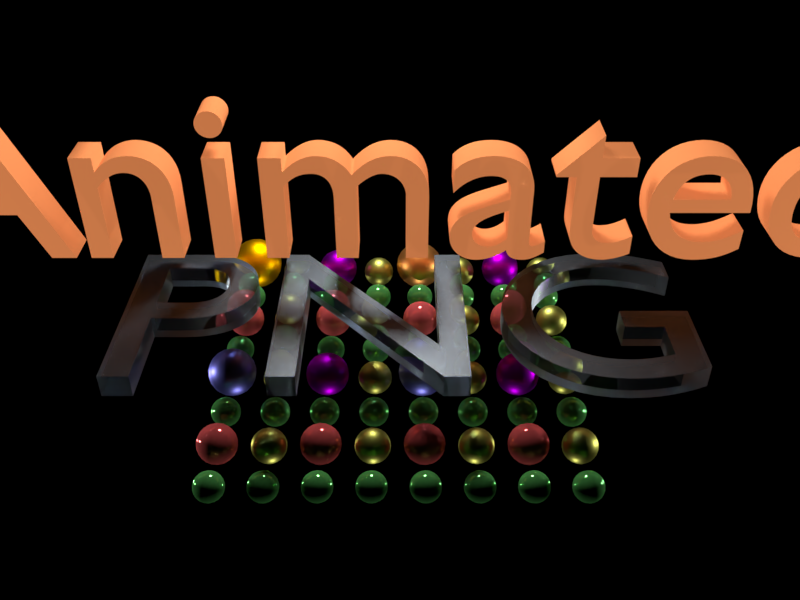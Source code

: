 # Source: png.blend  (saved by Blender 2.79.0; exported with 4.5.12 LTS)
import bpy
from mathutils import Matrix  # noqa: F401  (used for matrix-valued properties, if any)

bpy.ops.wm.read_factory_settings(use_empty=True)
scene = bpy.context.scene
scene.name = 'Scene'

# ---- collections
col_collection_1 = bpy.data.collections.new('Collection 1'); scene.collection.children.link(col_collection_1)

# ---- materials (node trees are filled in below, after node groups)
mat_animated = bpy.data.materials.new('animated')
mat_animated.alpha_threshold = 0.0
mat_animated.preview_render_type = 'CUBE'
mat_animated.diffuse_color = (1.0, 0.3199, 0.1104, 1.0)
mat_animated.roughness = 0.5
mat_pngword = bpy.data.materials.new('PNGWord')
mat_pngword.alpha_threshold = 0.0
mat_pngword.preview_render_type = 'SHADERBALL'
mat_pngword.diffuse_color = (0.5, 0.55, 0.6, 1.0)
mat_pngword.roughness = 0.5
mat_grrgreen = bpy.data.materials.new('grrGreen')
mat_grrgreen.alpha_threshold = 0.0
mat_grrgreen.diffuse_color = (0.1, 0.4, 0.1, 1.0)
mat_grrgreen.roughness = 0.5
mat_grrred = bpy.data.materials.new('grrRed')
mat_grrred.alpha_threshold = 0.0
mat_grrred.diffuse_color = (0.65, 0.1, 0.1, 1.0)
mat_grrred.roughness = 0.5
mat_grrblue = bpy.data.materials.new('grrBlue')
mat_grrblue.alpha_threshold = 0.0
mat_grrblue.diffuse_color = (0.2, 0.2, 0.7, 1.0)
mat_grrblue.roughness = 0.5
mat_grryellow = bpy.data.materials.new('grrYellow')
mat_grryellow.alpha_threshold = 0.0
mat_grryellow.diffuse_color = (0.5, 0.5, 0.1, 1.0)
mat_grryellow.roughness = 0.5
mat_grrpurple = bpy.data.materials.new('grrPurple')
mat_grrpurple.alpha_threshold = 0.0
mat_grrpurple.diffuse_color = (0.4, 0.0, 0.6, 1.0)
mat_grrpurple.roughness = 0.5
mat_grrcopper = bpy.data.materials.new('grrCopper')
mat_grrcopper.alpha_threshold = 0.0
mat_grrcopper.diffuse_color = (0.95, 0.4, 0.1, 1.0)
mat_grrcopper.roughness = 0.5
mat_grrgold = bpy.data.materials.new('grrGold')
mat_grrgold.alpha_threshold = 0.0
mat_grrgold.diffuse_color = (1.0, 0.5, 0.0, 1.0)
mat_grrgold.roughness = 0.5

# ---- material node trees
mat_animated.use_nodes = True; mat_animated.node_tree.nodes.clear()
_N = mat_animated.node_tree.nodes; _L = mat_animated.node_tree.links
n0 = _N.new('ShaderNodeEmission'); n0.name = 'Emission'; n0.location = (-265, 312)
n1 = _N.new('ShaderNodeMixShader'); n1.name = 'Mix Shader'; n1.location = (79, 321)
n2 = _N.new('ShaderNodeBsdfDiffuse'); n2.name = 'Diffuse BSDF'; n2.location = (-207, 174)
n3 = _N.new('ShaderNodeRGB'); n3.name = 'RGB'; n3.location = (-509, 315)
n3.outputs[0].default_value = (1.0, 0.3199, 0.1104, 1.0)
n4 = _N.new('ShaderNodeOutputMaterial'); n4.name = 'Material Output'; n4.location = (605, 339)
n5 = _N.new('ShaderNodeBsdfTransparent'); n5.name = 'Transparent BSDF'; n5.location = (86, 164)
n6 = _N.new('ShaderNodeMixShader'); n6.name = 'Mix Shader.001'; n6.location = (406, 265)
n6.inputs[0].default_value = 1.0
_L.new(n0.outputs[0], n1.inputs[1])
_L.new(n3.outputs[0], n0.inputs[0])
_L.new(n3.outputs[0], n2.inputs[0])
_L.new(n2.outputs[0], n1.inputs[2])
_L.new(n5.outputs[0], n6.inputs[2])
_L.new(n1.outputs[0], n4.inputs[0])
n4.is_active_output = True
mat_pngword.use_nodes = True; mat_pngword.node_tree.nodes.clear()
_N = mat_pngword.node_tree.nodes; _L = mat_pngword.node_tree.links
n0 = _N.new('ShaderNodeRGB'); n0.name = 'RGB'; n0.location = (-543, 318)
n0.outputs[0].default_value = (0.5, 0.55, 0.6, 0.5)
n1 = _N.new('ShaderNodeOutputMaterial'); n1.name = 'Material Output'; n1.location = (350, 300)
n2 = _N.new('ShaderNodeBsdfRefraction'); n2.name = 'Refraction BSDF'; n2.location = (-309, 371)
n2.distribution = 'GGX'
n2.inputs[2].default_value = 2.0
n3 = _N.new('ShaderNodeLayerWeight'); n3.name = 'Layer Weight'; n3.location = (-54, 488)
n4 = _N.new('ShaderNodeBsdfAnisotropic'); n4.name = 'Glossy BSDF'; n4.location = (-269, 172)
n4.distribution = 'GGX'
n4.inputs[1].default_value = 0.4472
n5 = _N.new('ShaderNodeMixShader'); n5.name = 'Mix Shader'; n5.location = (130, 302)
n6 = _N.new('ShaderNodeFresnel'); n6.name = 'Fresnel'; n6.location = (-295, 507)
n6.inputs[0].default_value = 2.0
_L.new(n0.outputs[0], n2.inputs[0])
_L.new(n5.outputs[0], n1.inputs[0])
_L.new(n0.outputs[0], n4.inputs[0])
_L.new(n4.outputs[0], n5.inputs[2])
_L.new(n2.outputs[0], n5.inputs[1])
_L.new(n6.outputs[0], n5.inputs[0])
n1.is_active_output = True
mat_grrgreen.use_nodes = True; mat_grrgreen.node_tree.nodes.clear()
_N = mat_grrgreen.node_tree.nodes; _L = mat_grrgreen.node_tree.links
n0 = _N.new('ShaderNodeOutputMaterial'); n0.name = 'Material Output'; n0.location = (388, 300)
n1 = _N.new('ShaderNodeMixShader'); n1.name = 'Mix Shader'; n1.location = (190, 345)
n2 = _N.new('ShaderNodeBsdfAnisotropic'); n2.name = 'Glossy BSDF'; n2.location = (-142, 391)
n2.distribution = 'GGX'
n2.inputs[1].default_value = 0.0
n3 = _N.new('ShaderNodeRGB'); n3.name = 'RGB'; n3.location = (-466, 382)
n3.outputs[0].default_value = (0.1, 0.4, 0.1, 1.0)
n4 = _N.new('ShaderNodeBsdfDiffuse'); n4.name = 'Diffuse BSDF'; n4.location = (-135, 227)
_L.new(n2.outputs[0], n1.inputs[1])
_L.new(n1.outputs[0], n0.inputs[0])
_L.new(n3.outputs[0], n2.inputs[0])
_L.new(n3.outputs[0], n4.inputs[0])
_L.new(n4.outputs[0], n1.inputs[2])
n0.is_active_output = True
mat_grrred.use_nodes = True; mat_grrred.node_tree.nodes.clear()
_N = mat_grrred.node_tree.nodes; _L = mat_grrred.node_tree.links
n0 = _N.new('ShaderNodeOutputMaterial'); n0.name = 'Material Output'; n0.location = (377, 300)
n1 = _N.new('ShaderNodeRGB'); n1.name = 'RGB'; n1.location = (-382, 363)
n1.outputs[0].default_value = (0.65, 0.1, 0.1, 1.0)
n2 = _N.new('ShaderNodeBsdfAnisotropic'); n2.name = 'Glossy BSDF'; n2.location = (-73, 299)
n2.distribution = 'GGX'
n2.inputs[1].default_value = 0.0
n3 = _N.new('ShaderNodeBsdfDiffuse'); n3.name = 'Diffuse BSDF'; n3.location = (-65, 428)
n4 = _N.new('ShaderNodeMixShader'); n4.name = 'Mix Shader'; n4.location = (157, 309)
n4.inputs[0].default_value = 0.35
_L.new(n2.outputs[0], n4.inputs[2])
_L.new(n1.outputs[0], n2.inputs[0])
_L.new(n1.outputs[0], n3.inputs[0])
_L.new(n4.outputs[0], n0.inputs[0])
_L.new(n3.outputs[0], n4.inputs[1])
n0.is_active_output = True
mat_grrblue.use_nodes = True; mat_grrblue.node_tree.nodes.clear()
_N = mat_grrblue.node_tree.nodes; _L = mat_grrblue.node_tree.links
n0 = _N.new('ShaderNodeOutputMaterial'); n0.name = 'Material Output'; n0.location = (300, 300)
n1 = _N.new('ShaderNodeBsdfAnisotropic'); n1.name = 'Glossy BSDF'; n1.location = (-226, 362)
n1.distribution = 'GGX'
n1.inputs[0].default_value = (0.2, 0.2, 0.7, 1.0)
n1.inputs[1].default_value = 0.4472
_L.new(n1.outputs[0], n0.inputs[0])
n0.is_active_output = True
mat_grryellow.use_nodes = True; mat_grryellow.node_tree.nodes.clear()
_N = mat_grryellow.node_tree.nodes; _L = mat_grryellow.node_tree.links
n0 = _N.new('ShaderNodeOutputMaterial'); n0.name = 'Material Output'; n0.location = (406, 345)
n1 = _N.new('ShaderNodeMixShader'); n1.name = 'Mix Shader'; n1.location = (186, 365)
n1.inputs[0].default_value = 0.1
n2 = _N.new('ShaderNodeBsdfAnisotropic'); n2.name = 'Glossy BSDF'; n2.location = (-124, 258)
n2.distribution = 'GGX'
n2.inputs[1].default_value = 0.4472
n3 = _N.new('ShaderNodeBsdfDiffuse'); n3.name = 'Diffuse BSDF'; n3.location = (-98, 414)
n4 = _N.new('ShaderNodeRGB'); n4.name = 'RGB'; n4.location = (-431, 361)
n4.outputs[0].default_value = (0.5, 0.5, 0.1, 1.0)
_L.new(n4.outputs[0], n2.inputs[0])
_L.new(n4.outputs[0], n3.inputs[0])
_L.new(n3.outputs[0], n1.inputs[1])
_L.new(n2.outputs[0], n0.inputs[0])
n0.is_active_output = True
mat_grrpurple.use_nodes = True; mat_grrpurple.node_tree.nodes.clear()
_N = mat_grrpurple.node_tree.nodes; _L = mat_grrpurple.node_tree.links
n0 = _N.new('ShaderNodeOutputMaterial'); n0.name = 'Material Output'; n0.location = (300, 300)
n1 = _N.new('ShaderNodeBsdfAnisotropic'); n1.name = 'Glossy BSDF'; n1.location = (10, 300)
n1.distribution = 'GGX'
n1.inputs[0].default_value = (0.4, 0.0, 0.6, 1.0)
n1.inputs[1].default_value = 0.4472
_L.new(n1.outputs[0], n0.inputs[0])
n0.is_active_output = True
mat_grrcopper.use_nodes = True; mat_grrcopper.node_tree.nodes.clear()
_N = mat_grrcopper.node_tree.nodes; _L = mat_grrcopper.node_tree.links
n0 = _N.new('ShaderNodeOutputMaterial'); n0.name = 'Material Output'; n0.location = (460, 300)
n1 = _N.new('ShaderNodeBsdfAnisotropic'); n1.name = 'Glossy BSDF'; n1.location = (-45, 253)
n1.distribution = 'GGX'
n1.inputs[0].default_value = (0.95, 0.4, 0.1, 1.0)
n1.inputs[1].default_value = 0.4472
_L.new(n1.outputs[0], n0.inputs[0])
n0.is_active_output = True
mat_grrgold.use_nodes = True; mat_grrgold.node_tree.nodes.clear()
_N = mat_grrgold.node_tree.nodes; _L = mat_grrgold.node_tree.links
n0 = _N.new('ShaderNodeOutputMaterial'); n0.name = 'Material Output'; n0.location = (300, 300)
n1 = _N.new('ShaderNodeBsdfAnisotropic'); n1.name = 'Glossy BSDF'; n1.location = (10, 300)
n1.distribution = 'GGX'
n1.inputs[0].default_value = (1.0, 0.5, 0.0, 1.0)
n1.inputs[1].default_value = 0.4472
_L.new(n1.outputs[0], n0.inputs[0])
n0.is_active_output = True

# ---- world
world_world = bpy.data.worlds.new('World'); scene.world = world_world
world_world.use_nodes = True; world_world.node_tree.nodes.clear()
_N = world_world.node_tree.nodes; _L = world_world.node_tree.links
n0 = _N.new('ShaderNodeOutputWorld'); n0.name = 'World Output'; n0.location = (300, 300)
n1 = _N.new('ShaderNodeBackground'); n1.name = 'Background'; n1.location = (110, 300)
n1.inputs[1].default_value = 0.0
_L.new(n1.outputs[0], n0.inputs[0])
n0.is_active_output = True
world_world.color = (0.05088, 0.05088, 0.05088)
world_world.use_sun_shadow = False
world_world.sun_shadow_jitter_overblur = 0.0
world_world.cycles.sampling_method = 'MANUAL'

# ---- cameras
cam_camera = bpy.data.cameras.new('Camera')
cam_camera.clip_end = 100.0
cam_camera.lens = 35.0
cam_camera.sensor_width = 32.0
cam_camera.sensor_height = 18.0
cam_camera.ortho_scale = 7.314
cam_camera.dof.focus_distance = 0.0

# ---- lights
light_point_005 = bpy.data.lights.new('Point.005', 'POINT')
light_point_005.transmission_factor = 0.0
light_point_005.energy = 1e+04
light_point_005.shadow_buffer_clip_start = 0.5
light_point_005.shadow_soft_size = 0.1
light_point_005.shadow_maximum_resolution = 0.006
light_point_005.use_absolute_resolution = True
light_point_004 = bpy.data.lights.new('Point.004', 'POINT')
light_point_004.transmission_factor = 0.0
light_point_004.energy = 1e+04
light_point_004.shadow_buffer_clip_start = 0.5
light_point_004.shadow_soft_size = 1.0
light_point_004.shadow_maximum_resolution = 0.006
light_point_004.use_absolute_resolution = True
light_point_003 = bpy.data.lights.new('Point.003', 'POINT')
light_point_003.transmission_factor = 0.0
light_point_003.energy = 1e+04
light_point_003.shadow_buffer_clip_start = 0.5
light_point_003.shadow_soft_size = 1.0
light_point_003.shadow_maximum_resolution = 0.006
light_point_003.use_absolute_resolution = True
light_point_002 = bpy.data.lights.new('Point.002', 'POINT')
light_point_002.transmission_factor = 0.0
light_point_002.energy = 1e+04
light_point_002.shadow_buffer_clip_start = 0.5
light_point_002.shadow_soft_size = 1.0
light_point_002.shadow_maximum_resolution = 0.006
light_point_002.use_absolute_resolution = True
light_point_001 = bpy.data.lights.new('Point.001', 'POINT')
light_point_001.transmission_factor = 0.0
light_point_001.energy = 1e+04
light_point_001.shadow_buffer_clip_start = 0.5
light_point_001.shadow_soft_size = 1.0
light_point_001.shadow_maximum_resolution = 0.006
light_point_001.use_absolute_resolution = True
light_point = bpy.data.lights.new('Point', 'POINT')
light_point.transmission_factor = 0.0
light_point.energy = 3e+04
light_point.shadow_buffer_clip_start = 0.5
light_point.shadow_soft_size = 3.0
light_point.shadow_maximum_resolution = 0.006
light_point.use_absolute_resolution = True

# ---- meshes
me_icosphere_007 = bpy.data.meshes.new('Icosphere.007')
me_icosphere_007.from_pydata([(1.104e-08, -1.707e-08, -0.6), (0.4342, -0.3154, -0.2683), (-0.1658, -0.5104, -0.2683), (-0.5367, -1.707e-08, -0.2683), (-0.1658, 0.5104, -0.2683), (0.4342, 0.3154, -0.2683), (0.1658, -0.5104, 0.2683), (-0.4342, -0.3154, 0.2683), (-0.4342, 0.3154, 0.2683), (0.1658, 0.5104, 0.2683), (0.5367, -1.707e-08, 0.2683), (1.104e-08, -1.707e-08, 0.6), (-0.1397, -0.4299, -0.3945), (-0.09747, -0.3, -0.5104), (-0.04656, -0.1433, -0.5808), (0.1219, -0.08857, -0.5808), (0.2552, -0.1854, -0.5104), (0.3657, -0.2657, -0.3945), (0.3192, -0.409, -0.3014), (0.1577, -0.4854, -0.3154), (-0.01778, -0.5185, -0.3014), (0.4876, 0.1771, -0.3014), (0.5104, -1.707e-08, -0.3154), (0.4876, -0.1771, -0.3014), (0.1219, 0.08857, -0.5808), (0.2552, 0.1854, -0.5104), (0.3657, 0.2657, -0.3945), (-0.4521, -1.707e-08, -0.3945), (-0.3154, -1.707e-08, -0.5104), (-0.1507, -1.707e-08, -0.5808), (-0.2904, -0.4299, -0.3014), (-0.4129, -0.3, -0.3154), (-0.4986, -0.1433, -0.3014), (-0.1397, 0.4299, -0.3945), (-0.09747, 0.3, -0.5104), (-0.04656, 0.1433, -0.5808), (-0.4986, 0.1433, -0.3014), (-0.4129, 0.3, -0.3154), (-0.2904, 0.4299, -0.3014), (-0.01778, 0.5185, -0.3014), (0.1577, 0.4854, -0.3154), (0.3192, 0.409, -0.3014), (0.574, -0.08857, 0.1507), (0.5706, -0.1854, -4.035e-09), (0.5164, -0.2657, -0.1507), (0.5164, 0.2657, -0.1507), (0.5706, 0.1854, 1.699e-08), (0.574, 0.08857, 0.1507), (0.09313, -0.5733, 0.1507), (1.104e-08, -0.6, -4.035e-09), (-0.09313, -0.5733, -0.1507), (0.4123, -0.409, -0.1507), (0.3527, -0.4854, 1.699e-08), (0.2616, -0.5185, 0.1507), (-0.5164, -0.2657, 0.1507), (-0.5706, -0.1854, -4.035e-09), (-0.574, -0.08857, -0.1507), (-0.2616, -0.5185, -0.1507), (-0.3527, -0.4854, 1.699e-08), (-0.4123, -0.409, 0.1507), (-0.4123, 0.409, 0.1507), (-0.3527, 0.4854, -4.035e-09), (-0.2616, 0.5185, -0.1507), (-0.574, 0.08857, -0.1507), (-0.5706, 0.1854, 1.699e-08), (-0.5164, 0.2657, 0.1507), (0.2616, 0.5185, 0.1507), (0.3527, 0.4854, -4.035e-09), (0.4123, 0.409, -0.1507), (-0.09313, 0.5733, -0.1507), (1.104e-08, 0.6, 1.699e-08), (0.09313, 0.5733, 0.1507), (0.4986, -0.1433, 0.3014), (0.4129, -0.3, 0.3154), (0.2904, -0.4299, 0.3014), (0.01778, -0.5185, 0.3014), (-0.1577, -0.4854, 0.3154), (-0.3192, -0.409, 0.3014), (-0.4876, -0.1771, 0.3014), (-0.5104, -1.707e-08, 0.3154), (-0.4876, 0.1771, 0.3014), (-0.3192, 0.409, 0.3014), (-0.1577, 0.4854, 0.3154), (0.01778, 0.5185, 0.3014), (0.2904, 0.4299, 0.3014), (0.4129, 0.3, 0.3154), (0.4986, 0.1433, 0.3014), (0.04656, -0.1433, 0.5808), (0.09747, -0.3, 0.5104), (0.1397, -0.4299, 0.3945), (0.4521, -1.707e-08, 0.3945), (0.3154, -1.707e-08, 0.5104), (0.1507, -1.707e-08, 0.5808), (-0.1219, -0.08857, 0.5808), (-0.2552, -0.1854, 0.5104), (-0.3657, -0.2657, 0.3945), (-0.1219, 0.08857, 0.5808), (-0.2552, 0.1854, 0.5104), (-0.3657, 0.2657, 0.3945), (0.04656, 0.1433, 0.5808), (0.09747, 0.3, 0.5104), (0.1397, 0.4299, 0.3945), (0.2171, 0.1577, 0.5367), (0.3829, 0.1577, 0.4342), (0.2683, 0.3154, 0.4342), (-0.08292, 0.2552, 0.5367), (-0.03167, 0.4129, 0.4342), (-0.2171, 0.3527, 0.4342), (-0.2683, -1.707e-08, 0.5367), (-0.4025, 0.09747, 0.4342), (-0.4025, -0.09747, 0.4342), (-0.08292, -0.2552, 0.5367), (-0.2171, -0.3527, 0.4342), (-0.03167, -0.4129, 0.4342), (0.2171, -0.1577, 0.5367), (0.2683, -0.3154, 0.4342), (0.3829, -0.1577, 0.4342), (0.5171, 0.2552, 0.1658), (0.4854, 0.3527, 6.476e-09), (0.4025, 0.4129, 0.1658), (-0.08292, 0.5706, 0.1658), (-0.1854, 0.5706, -2.887e-07), (-0.2683, 0.5104, 0.1658), (-0.5683, 0.09747, 0.1658), (-0.6, -2.335e-07, 3.804e-07), (-0.5683, -0.09747, 0.1658), (-0.2683, -0.5104, 0.1658), (-0.1854, -0.5706, -4.658e-07), (-0.08292, -0.5706, 0.1658), (0.4025, -0.4129, 0.1658), (0.4854, -0.3527, -1.135e-06), (0.5171, -0.2552, 0.1658), (0.1854, 0.5706, 6.476e-09), (0.2683, 0.5104, -0.1658), (0.08292, 0.5706, -0.1658), (-0.4854, 0.3527, 6.476e-09), (-0.4025, 0.4129, -0.1658), (-0.5171, 0.2552, -0.1658), (-0.4854, -0.3527, 6.476e-09), (-0.5171, -0.2552, -0.1658), (-0.4025, -0.4129, -0.1658), (0.1854, -0.5706, 6.476e-09), (0.08292, -0.5706, -0.1658), (0.2683, -0.5104, -0.1658), (0.6, -1.707e-08, 6.476e-09), (0.5683, -0.09747, -0.1658), (0.5683, 0.09747, -0.1658), (0.2171, 0.3527, -0.4342), (0.08292, 0.2552, -0.5367), (0.03167, 0.4129, -0.4342), (-0.2683, 0.3154, -0.4342), (-0.2171, 0.1577, -0.5367), (-0.3829, 0.1577, -0.4342), (-0.3829, -0.1577, -0.4342), (-0.2171, -0.1577, -0.5367), (-0.2683, -0.3154, -0.4342), (0.4025, 0.09747, -0.4342), (0.4025, -0.09747, -0.4342), (0.2683, -4.598e-07, -0.5367), (0.03167, -0.4129, -0.4342), (0.08292, -0.2552, -0.5367), (0.2171, -0.3527, -0.4342)], [], [(0, 15, 14), (1, 17, 23), (0, 14, 29), (0, 29, 35), (0, 35, 24), (1, 23, 44), (2, 20, 50), (3, 32, 56), (4, 38, 62), (5, 41, 68), (1, 44, 51), (2, 50, 57), (3, 56, 63), (4, 62, 69), (5, 68, 45), (6, 74, 89), (7, 77, 95), (8, 80, 98), (9, 83, 101), (10, 86, 90), (92, 99, 11), (91, 102, 92), (90, 103, 91), (92, 102, 99), (102, 100, 99), (91, 103, 102), (103, 104, 102), (102, 104, 100), (104, 101, 100), (90, 86, 103), (86, 85, 103), (103, 85, 104), (85, 84, 104), (104, 84, 101), (84, 9, 101), (99, 96, 11), (100, 105, 99), (101, 106, 100), (99, 105, 96), (105, 97, 96), (100, 106, 105), (106, 107, 105), (105, 107, 97), (107, 98, 97), (101, 83, 106), (83, 82, 106), (106, 82, 107), (82, 81, 107), (107, 81, 98), (81, 8, 98), (96, 93, 11), (97, 108, 96), (98, 109, 97), (96, 108, 93), (108, 94, 93), (97, 109, 108), (109, 110, 108), (108, 110, 94), (110, 95, 94), (98, 80, 109), (80, 79, 109), (109, 79, 110), (79, 78, 110), (110, 78, 95), (78, 7, 95), (93, 87, 11), (94, 111, 93), (95, 112, 94), (93, 111, 87), (111, 88, 87), (94, 112, 111), (112, 113, 111), (111, 113, 88), (113, 89, 88), (95, 77, 112), (77, 76, 112), (112, 76, 113), (76, 75, 113), (113, 75, 89), (75, 6, 89), (87, 92, 11), (88, 114, 87), (89, 115, 88), (87, 114, 92), (114, 91, 92), (88, 115, 114), (115, 116, 114), (114, 116, 91), (116, 90, 91), (89, 74, 115), (74, 73, 115), (115, 73, 116), (73, 72, 116), (116, 72, 90), (72, 10, 90), (47, 86, 10), (46, 117, 47), (45, 118, 46), (47, 117, 86), (117, 85, 86), (46, 118, 117), (118, 119, 117), (117, 119, 85), (119, 84, 85), (45, 68, 118), (68, 67, 118), (118, 67, 119), (67, 66, 119), (119, 66, 84), (66, 9, 84), (71, 83, 9), (70, 120, 71), (69, 121, 70), (71, 120, 83), (120, 82, 83), (70, 121, 120), (121, 122, 120), (120, 122, 82), (122, 81, 82), (69, 62, 121), (62, 61, 121), (121, 61, 122), (61, 60, 122), (122, 60, 81), (60, 8, 81), (65, 80, 8), (64, 123, 65), (63, 124, 64), (65, 123, 80), (123, 79, 80), (64, 124, 123), (124, 125, 123), (123, 125, 79), (125, 78, 79), (63, 56, 124), (56, 55, 124), (124, 55, 125), (55, 54, 125), (125, 54, 78), (54, 7, 78), (59, 77, 7), (58, 126, 59), (57, 127, 58), (59, 126, 77), (126, 76, 77), (58, 127, 126), (127, 128, 126), (126, 128, 76), (128, 75, 76), (57, 50, 127), (50, 49, 127), (127, 49, 128), (49, 48, 128), (128, 48, 75), (48, 6, 75), (53, 74, 6), (52, 129, 53), (51, 130, 52), (53, 129, 74), (129, 73, 74), (52, 130, 129), (130, 131, 129), (129, 131, 73), (131, 72, 73), (51, 44, 130), (44, 43, 130), (130, 43, 131), (43, 42, 131), (131, 42, 72), (42, 10, 72), (66, 71, 9), (67, 132, 66), (68, 133, 67), (66, 132, 71), (132, 70, 71), (67, 133, 132), (133, 134, 132), (132, 134, 70), (134, 69, 70), (68, 41, 133), (41, 40, 133), (133, 40, 134), (40, 39, 134), (134, 39, 69), (39, 4, 69), (60, 65, 8), (61, 135, 60), (62, 136, 61), (60, 135, 65), (135, 64, 65), (61, 136, 135), (136, 137, 135), (135, 137, 64), (137, 63, 64), (62, 38, 136), (38, 37, 136), (136, 37, 137), (37, 36, 137), (137, 36, 63), (36, 3, 63), (54, 59, 7), (55, 138, 54), (56, 139, 55), (54, 138, 59), (138, 58, 59), (55, 139, 138), (139, 140, 138), (138, 140, 58), (140, 57, 58), (56, 32, 139), (32, 31, 139), (139, 31, 140), (31, 30, 140), (140, 30, 57), (30, 2, 57), (48, 53, 6), (49, 141, 48), (50, 142, 49), (48, 141, 53), (141, 52, 53), (49, 142, 141), (142, 143, 141), (141, 143, 52), (143, 51, 52), (50, 20, 142), (20, 19, 142), (142, 19, 143), (19, 18, 143), (143, 18, 51), (18, 1, 51), (42, 47, 10), (43, 144, 42), (44, 145, 43), (42, 144, 47), (144, 46, 47), (43, 145, 144), (145, 146, 144), (144, 146, 46), (146, 45, 46), (44, 23, 145), (23, 22, 145), (145, 22, 146), (22, 21, 146), (146, 21, 45), (21, 5, 45), (26, 41, 5), (25, 147, 26), (24, 148, 25), (26, 147, 41), (147, 40, 41), (25, 148, 147), (148, 149, 147), (147, 149, 40), (149, 39, 40), (24, 35, 148), (35, 34, 148), (148, 34, 149), (34, 33, 149), (149, 33, 39), (33, 4, 39), (33, 38, 4), (34, 150, 33), (35, 151, 34), (33, 150, 38), (150, 37, 38), (34, 151, 150), (151, 152, 150), (150, 152, 37), (152, 36, 37), (35, 29, 151), (29, 28, 151), (151, 28, 152), (28, 27, 152), (152, 27, 36), (27, 3, 36), (27, 32, 3), (28, 153, 27), (29, 154, 28), (27, 153, 32), (153, 31, 32), (28, 154, 153), (154, 155, 153), (153, 155, 31), (155, 30, 31), (29, 14, 154), (14, 13, 154), (154, 13, 155), (13, 12, 155), (155, 12, 30), (12, 2, 30), (21, 26, 5), (22, 156, 21), (23, 157, 22), (21, 156, 26), (156, 25, 26), (22, 157, 156), (157, 158, 156), (156, 158, 25), (158, 24, 25), (23, 17, 157), (17, 16, 157), (157, 16, 158), (16, 15, 158), (158, 15, 24), (15, 0, 24), (12, 20, 2), (13, 159, 12), (14, 160, 13), (12, 159, 20), (159, 19, 20), (13, 160, 159), (160, 161, 159), (159, 161, 19), (161, 18, 19), (14, 15, 160), (15, 16, 160), (160, 16, 161), (16, 17, 161), (161, 17, 18), (17, 1, 18)])
me_icosphere_007.polygons.foreach_set('use_smooth', [True] * 320)
me_icosphere_007.materials.append(mat_grrgreen)
me_icosphere_007.use_remesh_preserve_volume = False
me_icosphere_007.use_remesh_preserve_attributes = False
me_icosphere_007.use_mirror_vertex_groups = False
me_icosphere_007.update()
me_icosphere_006 = bpy.data.meshes.new('Icosphere.006')
me_icosphere_006.from_pydata([(5.519e-09, -8.536e-09, -0.8), (0.5789, -0.4206, -0.3578), (-0.2211, -0.6805, -0.3578), (-0.7155, -8.536e-09, -0.3578), (-0.2211, 0.6805, -0.3578), (0.5789, 0.4206, -0.3578), (0.2211, -0.6805, 0.3578), (-0.5789, -0.4206, 0.3578), (-0.5789, 0.4206, 0.3578), (0.2211, 0.6805, 0.3578), (0.7155, -8.536e-09, 0.3578), (5.519e-09, -8.536e-09, 0.8), (-0.1863, -0.5733, -0.526), (-0.13, -0.4, -0.6805), (-0.06209, -0.1911, -0.7744), (0.1625, -0.1181, -0.7744), (0.3403, -0.2472, -0.6805), (0.4876, -0.3543, -0.526), (0.4256, -0.5454, -0.4018), (0.2103, -0.6472, -0.4206), (-0.02371, -0.6913, -0.4018), (0.6502, 0.2362, -0.4018), (0.6805, -8.536e-09, -0.4206), (0.6502, -0.2362, -0.4018), (0.1625, 0.1181, -0.7744), (0.3403, 0.2472, -0.6805), (0.4876, 0.3543, -0.526), (-0.6028, -8.536e-09, -0.526), (-0.4206, -8.536e-09, -0.6805), (-0.2009, -8.536e-09, -0.7744), (-0.3872, -0.5733, -0.4018), (-0.5506, -0.4, -0.4206), (-0.6648, -0.1911, -0.4018), (-0.1863, 0.5733, -0.526), (-0.13, 0.4, -0.6805), (-0.06209, 0.1911, -0.7744), (-0.6648, 0.1911, -0.4018), (-0.5506, 0.4, -0.4206), (-0.3872, 0.5733, -0.4018), (-0.02371, 0.6913, -0.4018), (0.2103, 0.6472, -0.4206), (0.4256, 0.5454, -0.4018), (0.7653, -0.1181, 0.2009), (0.7608, -0.2472, -1.078e-08), (0.6886, -0.3543, -0.2009), (0.6886, 0.3543, -0.2009), (0.7608, 0.2472, 1.725e-08), (0.7653, 0.1181, 0.2009), (0.1242, -0.7643, 0.2009), (5.519e-09, -0.8, -1.078e-08), (-0.1242, -0.7643, -0.2009), (0.5497, -0.5454, -0.2009), (0.4702, -0.6472, 1.725e-08), (0.3488, -0.6914, 0.2009), (-0.6886, -0.3543, 0.2009), (-0.7608, -0.2472, -1.078e-08), (-0.7653, -0.1181, -0.2009), (-0.3488, -0.6914, -0.2009), (-0.4702, -0.6472, 1.725e-08), (-0.5497, -0.5454, 0.2009), (-0.5497, 0.5454, 0.2009), (-0.4702, 0.6472, -1.078e-08), (-0.3488, 0.6914, -0.2009), (-0.7653, 0.1181, -0.2009), (-0.7608, 0.2472, 1.725e-08), (-0.6886, 0.3543, 0.2009), (0.3488, 0.6914, 0.2009), (0.4702, 0.6472, -1.078e-08), (0.5497, 0.5454, -0.2009), (-0.1242, 0.7643, -0.2009), (5.519e-09, 0.8, 1.725e-08), (0.1242, 0.7643, 0.2009), (0.6648, -0.1911, 0.4018), (0.5506, -0.4, 0.4206), (0.3872, -0.5733, 0.4018), (0.02371, -0.6913, 0.4018), (-0.2103, -0.6472, 0.4206), (-0.4256, -0.5454, 0.4018), (-0.6502, -0.2362, 0.4018), (-0.6805, -8.536e-09, 0.4206), (-0.6502, 0.2362, 0.4018), (-0.4256, 0.5454, 0.4018), (-0.2103, 0.6472, 0.4206), (0.02371, 0.6913, 0.4018), (0.3872, 0.5733, 0.4018), (0.5506, 0.4, 0.4206), (0.6648, 0.1911, 0.4018), (0.06209, -0.1911, 0.7744), (0.13, -0.4, 0.6805), (0.1863, -0.5733, 0.526), (0.6028, -8.536e-09, 0.526), (0.4206, -8.536e-09, 0.6805), (0.2009, -8.536e-09, 0.7744), (-0.1625, -0.1181, 0.7744), (-0.3403, -0.2472, 0.6805), (-0.4876, -0.3543, 0.526), (-0.1625, 0.1181, 0.7744), (-0.3403, 0.2472, 0.6805), (-0.4876, 0.3543, 0.526), (0.06209, 0.1911, 0.7744), (0.13, 0.4, 0.6805), (0.1863, 0.5733, 0.526), (0.2894, 0.2103, 0.7155), (0.5106, 0.2103, 0.5789), (0.3578, 0.4206, 0.5789), (-0.1106, 0.3403, 0.7155), (-0.04223, 0.5505, 0.5789), (-0.2894, 0.4702, 0.5789), (-0.3578, -8.536e-09, 0.7155), (-0.5367, 0.13, 0.5789), (-0.5367, -0.13, 0.5789), (-0.1106, -0.3403, 0.7155), (-0.2894, -0.4702, 0.5789), (-0.04223, -0.5505, 0.5789), (0.2894, -0.2103, 0.7155), (0.3578, -0.4206, 0.5789), (0.5106, -0.2103, 0.5789), (0.6894, 0.3403, 0.2211), (0.6472, 0.4702, 3.238e-09), (0.5367, 0.5506, 0.2211), (-0.1106, 0.7608, 0.2211), (-0.2472, 0.7608, -3.903e-07), (-0.3578, 0.6805, 0.2211), (-0.7578, 0.13, 0.2211), (-0.8, -2.972e-07, 5.018e-07), (-0.7578, -0.13, 0.2211), (-0.3578, -0.6805, 0.2211), (-0.2472, -0.7608, -6.265e-07), (-0.1106, -0.7608, 0.2211), (0.5367, -0.5506, 0.2211), (0.6472, -0.4702, -1.519e-06), (0.6894, -0.3403, 0.2211), (0.2472, 0.7608, 3.238e-09), (0.3578, 0.6805, -0.2211), (0.1106, 0.7608, -0.2211), (-0.6472, 0.4702, 3.238e-09), (-0.5367, 0.5506, -0.2211), (-0.6894, 0.3403, -0.2211), (-0.6472, -0.4702, 3.238e-09), (-0.6894, -0.3403, -0.2211), (-0.5367, -0.5506, -0.2211), (0.2472, -0.7608, 3.238e-09), (0.1106, -0.7608, -0.2211), (0.3578, -0.6805, -0.2211), (0.8, -8.536e-09, 3.238e-09), (0.7578, -0.13, -0.2211), (0.7578, 0.13, -0.2211), (0.2894, 0.4702, -0.5789), (0.1106, 0.3403, -0.7155), (0.04223, 0.5505, -0.5789), (-0.3578, 0.4206, -0.5789), (-0.2894, 0.2103, -0.7155), (-0.5106, 0.2103, -0.5789), (-0.5106, -0.2103, -0.5789), (-0.2894, -0.2103, -0.7155), (-0.3578, -0.4206, -0.5789), (0.5367, 0.13, -0.5789), (0.5367, -0.13, -0.5789), (0.3578, -5.989e-07, -0.7155), (0.04223, -0.5505, -0.5789), (0.1106, -0.3403, -0.7155), (0.2894, -0.4702, -0.5789)], [], [(0, 15, 14), (1, 17, 23), (0, 14, 29), (0, 29, 35), (0, 35, 24), (1, 23, 44), (2, 20, 50), (3, 32, 56), (4, 38, 62), (5, 41, 68), (1, 44, 51), (2, 50, 57), (3, 56, 63), (4, 62, 69), (5, 68, 45), (6, 74, 89), (7, 77, 95), (8, 80, 98), (9, 83, 101), (10, 86, 90), (92, 99, 11), (91, 102, 92), (90, 103, 91), (92, 102, 99), (102, 100, 99), (91, 103, 102), (103, 104, 102), (102, 104, 100), (104, 101, 100), (90, 86, 103), (86, 85, 103), (103, 85, 104), (85, 84, 104), (104, 84, 101), (84, 9, 101), (99, 96, 11), (100, 105, 99), (101, 106, 100), (99, 105, 96), (105, 97, 96), (100, 106, 105), (106, 107, 105), (105, 107, 97), (107, 98, 97), (101, 83, 106), (83, 82, 106), (106, 82, 107), (82, 81, 107), (107, 81, 98), (81, 8, 98), (96, 93, 11), (97, 108, 96), (98, 109, 97), (96, 108, 93), (108, 94, 93), (97, 109, 108), (109, 110, 108), (108, 110, 94), (110, 95, 94), (98, 80, 109), (80, 79, 109), (109, 79, 110), (79, 78, 110), (110, 78, 95), (78, 7, 95), (93, 87, 11), (94, 111, 93), (95, 112, 94), (93, 111, 87), (111, 88, 87), (94, 112, 111), (112, 113, 111), (111, 113, 88), (113, 89, 88), (95, 77, 112), (77, 76, 112), (112, 76, 113), (76, 75, 113), (113, 75, 89), (75, 6, 89), (87, 92, 11), (88, 114, 87), (89, 115, 88), (87, 114, 92), (114, 91, 92), (88, 115, 114), (115, 116, 114), (114, 116, 91), (116, 90, 91), (89, 74, 115), (74, 73, 115), (115, 73, 116), (73, 72, 116), (116, 72, 90), (72, 10, 90), (47, 86, 10), (46, 117, 47), (45, 118, 46), (47, 117, 86), (117, 85, 86), (46, 118, 117), (118, 119, 117), (117, 119, 85), (119, 84, 85), (45, 68, 118), (68, 67, 118), (118, 67, 119), (67, 66, 119), (119, 66, 84), (66, 9, 84), (71, 83, 9), (70, 120, 71), (69, 121, 70), (71, 120, 83), (120, 82, 83), (70, 121, 120), (121, 122, 120), (120, 122, 82), (122, 81, 82), (69, 62, 121), (62, 61, 121), (121, 61, 122), (61, 60, 122), (122, 60, 81), (60, 8, 81), (65, 80, 8), (64, 123, 65), (63, 124, 64), (65, 123, 80), (123, 79, 80), (64, 124, 123), (124, 125, 123), (123, 125, 79), (125, 78, 79), (63, 56, 124), (56, 55, 124), (124, 55, 125), (55, 54, 125), (125, 54, 78), (54, 7, 78), (59, 77, 7), (58, 126, 59), (57, 127, 58), (59, 126, 77), (126, 76, 77), (58, 127, 126), (127, 128, 126), (126, 128, 76), (128, 75, 76), (57, 50, 127), (50, 49, 127), (127, 49, 128), (49, 48, 128), (128, 48, 75), (48, 6, 75), (53, 74, 6), (52, 129, 53), (51, 130, 52), (53, 129, 74), (129, 73, 74), (52, 130, 129), (130, 131, 129), (129, 131, 73), (131, 72, 73), (51, 44, 130), (44, 43, 130), (130, 43, 131), (43, 42, 131), (131, 42, 72), (42, 10, 72), (66, 71, 9), (67, 132, 66), (68, 133, 67), (66, 132, 71), (132, 70, 71), (67, 133, 132), (133, 134, 132), (132, 134, 70), (134, 69, 70), (68, 41, 133), (41, 40, 133), (133, 40, 134), (40, 39, 134), (134, 39, 69), (39, 4, 69), (60, 65, 8), (61, 135, 60), (62, 136, 61), (60, 135, 65), (135, 64, 65), (61, 136, 135), (136, 137, 135), (135, 137, 64), (137, 63, 64), (62, 38, 136), (38, 37, 136), (136, 37, 137), (37, 36, 137), (137, 36, 63), (36, 3, 63), (54, 59, 7), (55, 138, 54), (56, 139, 55), (54, 138, 59), (138, 58, 59), (55, 139, 138), (139, 140, 138), (138, 140, 58), (140, 57, 58), (56, 32, 139), (32, 31, 139), (139, 31, 140), (31, 30, 140), (140, 30, 57), (30, 2, 57), (48, 53, 6), (49, 141, 48), (50, 142, 49), (48, 141, 53), (141, 52, 53), (49, 142, 141), (142, 143, 141), (141, 143, 52), (143, 51, 52), (50, 20, 142), (20, 19, 142), (142, 19, 143), (19, 18, 143), (143, 18, 51), (18, 1, 51), (42, 47, 10), (43, 144, 42), (44, 145, 43), (42, 144, 47), (144, 46, 47), (43, 145, 144), (145, 146, 144), (144, 146, 46), (146, 45, 46), (44, 23, 145), (23, 22, 145), (145, 22, 146), (22, 21, 146), (146, 21, 45), (21, 5, 45), (26, 41, 5), (25, 147, 26), (24, 148, 25), (26, 147, 41), (147, 40, 41), (25, 148, 147), (148, 149, 147), (147, 149, 40), (149, 39, 40), (24, 35, 148), (35, 34, 148), (148, 34, 149), (34, 33, 149), (149, 33, 39), (33, 4, 39), (33, 38, 4), (34, 150, 33), (35, 151, 34), (33, 150, 38), (150, 37, 38), (34, 151, 150), (151, 152, 150), (150, 152, 37), (152, 36, 37), (35, 29, 151), (29, 28, 151), (151, 28, 152), (28, 27, 152), (152, 27, 36), (27, 3, 36), (27, 32, 3), (28, 153, 27), (29, 154, 28), (27, 153, 32), (153, 31, 32), (28, 154, 153), (154, 155, 153), (153, 155, 31), (155, 30, 31), (29, 14, 154), (14, 13, 154), (154, 13, 155), (13, 12, 155), (155, 12, 30), (12, 2, 30), (21, 26, 5), (22, 156, 21), (23, 157, 22), (21, 156, 26), (156, 25, 26), (22, 157, 156), (157, 158, 156), (156, 158, 25), (158, 24, 25), (23, 17, 157), (17, 16, 157), (157, 16, 158), (16, 15, 158), (158, 15, 24), (15, 0, 24), (12, 20, 2), (13, 159, 12), (14, 160, 13), (12, 159, 20), (159, 19, 20), (13, 160, 159), (160, 161, 159), (159, 161, 19), (161, 18, 19), (14, 15, 160), (15, 16, 160), (160, 16, 161), (16, 17, 161), (161, 17, 18), (17, 1, 18)])
me_icosphere_006.polygons.foreach_set('use_smooth', [True] * 320)
me_icosphere_006.materials.append(mat_grrred)
me_icosphere_006.use_remesh_preserve_volume = False
me_icosphere_006.use_remesh_preserve_attributes = False
me_icosphere_006.use_mirror_vertex_groups = False
me_icosphere_006.update()
me_icosphere_005 = bpy.data.meshes.new('Icosphere.005')
me_icosphere_005.from_pydata([(0.0, 0.0, -1.0), (0.7236, -0.5257, -0.4472), (-0.2764, -0.8506, -0.4472), (-0.8944, 0.0, -0.4472), (-0.2764, 0.8506, -0.4472), (0.7236, 0.5257, -0.4472), (0.2764, -0.8506, 0.4472), (-0.7236, -0.5257, 0.4472), (-0.7236, 0.5257, 0.4472), (0.2764, 0.8506, 0.4472), (0.8944, 0.0, 0.4472), (0.0, 0.0, 1.0), (-0.2328, -0.7166, -0.6575), (-0.1625, -0.5, -0.8507), (-0.07761, -0.2389, -0.9679), (0.2032, -0.1476, -0.9679), (0.4253, -0.309, -0.8507), (0.6095, -0.4429, -0.6575), (0.5319, -0.6817, -0.5023), (0.2629, -0.809, -0.5257), (-0.02964, -0.8642, -0.5023), (0.8127, 0.2952, -0.5023), (0.8506, 0.0, -0.5257), (0.8127, -0.2952, -0.5023), (0.2032, 0.1476, -0.9679), (0.4253, 0.309, -0.8507), (0.6095, 0.4429, -0.6575), (-0.7534, 0.0, -0.6575), (-0.5257, 0.0, -0.8507), (-0.2511, 0.0, -0.9679), (-0.484, -0.7166, -0.5023), (-0.6882, -0.5, -0.5257), (-0.8311, -0.2389, -0.5023), (-0.2328, 0.7166, -0.6575), (-0.1625, 0.5, -0.8507), (-0.07761, 0.2389, -0.9679), (-0.8311, 0.2389, -0.5023), (-0.6882, 0.5, -0.5257), (-0.484, 0.7166, -0.5023), (-0.02964, 0.8642, -0.5023), (0.2629, 0.809, -0.5257), (0.5319, 0.6817, -0.5023), (0.9566, -0.1476, 0.2511), (0.9511, -0.309, -1.752e-08), (0.8607, -0.4429, -0.2512), (0.8607, 0.4429, -0.2512), (0.9511, 0.309, 1.752e-08), (0.9566, 0.1476, 0.2511), (0.1552, -0.9554, 0.2512), (0.0, -1.0, -1.752e-08), (-0.1552, -0.9554, -0.2512), (0.6872, -0.6817, -0.2512), (0.5878, -0.809, 1.752e-08), (0.436, -0.8642, 0.2512), (-0.8607, -0.4429, 0.2512), (-0.9511, -0.309, -1.752e-08), (-0.9566, -0.1476, -0.2511), (-0.436, -0.8642, -0.2512), (-0.5878, -0.809, 1.752e-08), (-0.6872, -0.6817, 0.2512), (-0.6872, 0.6817, 0.2512), (-0.5878, 0.809, -1.752e-08), (-0.436, 0.8642, -0.2512), (-0.9566, 0.1476, -0.2511), (-0.9511, 0.309, 1.752e-08), (-0.8607, 0.4429, 0.2512), (0.436, 0.8642, 0.2512), (0.5878, 0.809, -1.752e-08), (0.6872, 0.6817, -0.2512), (-0.1552, 0.9554, -0.2512), (0.0, 1.0, 1.752e-08), (0.1552, 0.9554, 0.2512), (0.8311, -0.2389, 0.5023), (0.6882, -0.5, 0.5257), (0.484, -0.7166, 0.5023), (0.02964, -0.8642, 0.5023), (-0.2629, -0.809, 0.5257), (-0.5319, -0.6817, 0.5023), (-0.8127, -0.2952, 0.5023), (-0.8506, 0.0, 0.5257), (-0.8127, 0.2952, 0.5023), (-0.5319, 0.6817, 0.5023), (-0.2629, 0.809, 0.5257), (0.02964, 0.8642, 0.5023), (0.484, 0.7166, 0.5023), (0.6882, 0.5, 0.5257), (0.8311, 0.2389, 0.5023), (0.07761, -0.2389, 0.9679), (0.1625, -0.5, 0.8507), (0.2328, -0.7166, 0.6575), (0.7534, 0.0, 0.6575), (0.5257, 0.0, 0.8507), (0.2511, 0.0, 0.9679), (-0.2032, -0.1476, 0.9679), (-0.4253, -0.309, 0.8507), (-0.6095, -0.4429, 0.6575), (-0.2032, 0.1476, 0.9679), (-0.4253, 0.309, 0.8507), (-0.6095, 0.4429, 0.6575), (0.07761, 0.2389, 0.9679), (0.1625, 0.5, 0.8507), (0.2328, 0.7166, 0.6575), (0.3618, 0.2629, 0.8944), (0.6382, 0.2629, 0.7236), (0.4472, 0.5257, 0.7236), (-0.1382, 0.4253, 0.8944), (-0.05279, 0.6882, 0.7236), (-0.3618, 0.5878, 0.7236), (-0.4472, 0.0, 0.8944), (-0.6708, 0.1625, 0.7236), (-0.6708, -0.1625, 0.7236), (-0.1382, -0.4253, 0.8944), (-0.3618, -0.5878, 0.7236), (-0.05279, -0.6882, 0.7236), (0.3618, -0.2629, 0.8944), (0.4472, -0.5257, 0.7236), (0.6382, -0.2629, 0.7236), (0.8618, 0.4253, 0.2764), (0.809, 0.5878, 0.0), (0.6708, 0.6882, 0.2764), (-0.1382, 0.9511, 0.2764), (-0.309, 0.9511, -4.92e-07), (-0.4472, 0.8506, 0.2764), (-0.9472, 0.1625, 0.2764), (-1.0, -3.608e-07, 6.232e-07), (-0.9472, -0.1625, 0.2764), (-0.4472, -0.8506, 0.2764), (-0.309, -0.9511, -7.872e-07), (-0.1382, -0.9511, 0.2764), (0.6708, -0.6882, 0.2764), (0.809, -0.5878, -1.902e-06), (0.8618, -0.4253, 0.2764), (0.309, 0.9511, -2.615e-14), (0.4472, 0.8506, -0.2764), (0.1382, 0.9511, -0.2764), (-0.809, 0.5878, -7.845e-14), (-0.6708, 0.6882, -0.2764), (-0.8618, 0.4253, -0.2764), (-0.809, -0.5878, 8.031e-14), (-0.8618, -0.4253, -0.2764), (-0.6708, -0.6882, -0.2764), (0.309, -0.9511, 2.802e-14), (0.1382, -0.9511, -0.2764), (0.4472, -0.8506, -0.2764), (1.0, 0.0, 0.0), (0.9472, -0.1625, -0.2764), (0.9472, 0.1625, -0.2764), (0.3618, 0.5878, -0.7236), (0.1382, 0.4253, -0.8944), (0.05279, 0.6882, -0.7236), (-0.4472, 0.5257, -0.7236), (-0.3618, 0.2629, -0.8944), (-0.6382, 0.2629, -0.7236), (-0.6382, -0.2629, -0.7236), (-0.3618, -0.2629, -0.8944), (-0.4472, -0.5257, -0.7236), (0.6708, 0.1625, -0.7236), (0.6708, -0.1625, -0.7236), (0.4472, -7.38e-07, -0.8944), (0.05279, -0.6882, -0.7236), (0.1382, -0.4253, -0.8944), (0.3618, -0.5878, -0.7236)], [], [(0, 15, 14), (1, 17, 23), (0, 14, 29), (0, 29, 35), (0, 35, 24), (1, 23, 44), (2, 20, 50), (3, 32, 56), (4, 38, 62), (5, 41, 68), (1, 44, 51), (2, 50, 57), (3, 56, 63), (4, 62, 69), (5, 68, 45), (6, 74, 89), (7, 77, 95), (8, 80, 98), (9, 83, 101), (10, 86, 90), (92, 99, 11), (91, 102, 92), (90, 103, 91), (92, 102, 99), (102, 100, 99), (91, 103, 102), (103, 104, 102), (102, 104, 100), (104, 101, 100), (90, 86, 103), (86, 85, 103), (103, 85, 104), (85, 84, 104), (104, 84, 101), (84, 9, 101), (99, 96, 11), (100, 105, 99), (101, 106, 100), (99, 105, 96), (105, 97, 96), (100, 106, 105), (106, 107, 105), (105, 107, 97), (107, 98, 97), (101, 83, 106), (83, 82, 106), (106, 82, 107), (82, 81, 107), (107, 81, 98), (81, 8, 98), (96, 93, 11), (97, 108, 96), (98, 109, 97), (96, 108, 93), (108, 94, 93), (97, 109, 108), (109, 110, 108), (108, 110, 94), (110, 95, 94), (98, 80, 109), (80, 79, 109), (109, 79, 110), (79, 78, 110), (110, 78, 95), (78, 7, 95), (93, 87, 11), (94, 111, 93), (95, 112, 94), (93, 111, 87), (111, 88, 87), (94, 112, 111), (112, 113, 111), (111, 113, 88), (113, 89, 88), (95, 77, 112), (77, 76, 112), (112, 76, 113), (76, 75, 113), (113, 75, 89), (75, 6, 89), (87, 92, 11), (88, 114, 87), (89, 115, 88), (87, 114, 92), (114, 91, 92), (88, 115, 114), (115, 116, 114), (114, 116, 91), (116, 90, 91), (89, 74, 115), (74, 73, 115), (115, 73, 116), (73, 72, 116), (116, 72, 90), (72, 10, 90), (47, 86, 10), (46, 117, 47), (45, 118, 46), (47, 117, 86), (117, 85, 86), (46, 118, 117), (118, 119, 117), (117, 119, 85), (119, 84, 85), (45, 68, 118), (68, 67, 118), (118, 67, 119), (67, 66, 119), (119, 66, 84), (66, 9, 84), (71, 83, 9), (70, 120, 71), (69, 121, 70), (71, 120, 83), (120, 82, 83), (70, 121, 120), (121, 122, 120), (120, 122, 82), (122, 81, 82), (69, 62, 121), (62, 61, 121), (121, 61, 122), (61, 60, 122), (122, 60, 81), (60, 8, 81), (65, 80, 8), (64, 123, 65), (63, 124, 64), (65, 123, 80), (123, 79, 80), (64, 124, 123), (124, 125, 123), (123, 125, 79), (125, 78, 79), (63, 56, 124), (56, 55, 124), (124, 55, 125), (55, 54, 125), (125, 54, 78), (54, 7, 78), (59, 77, 7), (58, 126, 59), (57, 127, 58), (59, 126, 77), (126, 76, 77), (58, 127, 126), (127, 128, 126), (126, 128, 76), (128, 75, 76), (57, 50, 127), (50, 49, 127), (127, 49, 128), (49, 48, 128), (128, 48, 75), (48, 6, 75), (53, 74, 6), (52, 129, 53), (51, 130, 52), (53, 129, 74), (129, 73, 74), (52, 130, 129), (130, 131, 129), (129, 131, 73), (131, 72, 73), (51, 44, 130), (44, 43, 130), (130, 43, 131), (43, 42, 131), (131, 42, 72), (42, 10, 72), (66, 71, 9), (67, 132, 66), (68, 133, 67), (66, 132, 71), (132, 70, 71), (67, 133, 132), (133, 134, 132), (132, 134, 70), (134, 69, 70), (68, 41, 133), (41, 40, 133), (133, 40, 134), (40, 39, 134), (134, 39, 69), (39, 4, 69), (60, 65, 8), (61, 135, 60), (62, 136, 61), (60, 135, 65), (135, 64, 65), (61, 136, 135), (136, 137, 135), (135, 137, 64), (137, 63, 64), (62, 38, 136), (38, 37, 136), (136, 37, 137), (37, 36, 137), (137, 36, 63), (36, 3, 63), (54, 59, 7), (55, 138, 54), (56, 139, 55), (54, 138, 59), (138, 58, 59), (55, 139, 138), (139, 140, 138), (138, 140, 58), (140, 57, 58), (56, 32, 139), (32, 31, 139), (139, 31, 140), (31, 30, 140), (140, 30, 57), (30, 2, 57), (48, 53, 6), (49, 141, 48), (50, 142, 49), (48, 141, 53), (141, 52, 53), (49, 142, 141), (142, 143, 141), (141, 143, 52), (143, 51, 52), (50, 20, 142), (20, 19, 142), (142, 19, 143), (19, 18, 143), (143, 18, 51), (18, 1, 51), (42, 47, 10), (43, 144, 42), (44, 145, 43), (42, 144, 47), (144, 46, 47), (43, 145, 144), (145, 146, 144), (144, 146, 46), (146, 45, 46), (44, 23, 145), (23, 22, 145), (145, 22, 146), (22, 21, 146), (146, 21, 45), (21, 5, 45), (26, 41, 5), (25, 147, 26), (24, 148, 25), (26, 147, 41), (147, 40, 41), (25, 148, 147), (148, 149, 147), (147, 149, 40), (149, 39, 40), (24, 35, 148), (35, 34, 148), (148, 34, 149), (34, 33, 149), (149, 33, 39), (33, 4, 39), (33, 38, 4), (34, 150, 33), (35, 151, 34), (33, 150, 38), (150, 37, 38), (34, 151, 150), (151, 152, 150), (150, 152, 37), (152, 36, 37), (35, 29, 151), (29, 28, 151), (151, 28, 152), (28, 27, 152), (152, 27, 36), (27, 3, 36), (27, 32, 3), (28, 153, 27), (29, 154, 28), (27, 153, 32), (153, 31, 32), (28, 154, 153), (154, 155, 153), (153, 155, 31), (155, 30, 31), (29, 14, 154), (14, 13, 154), (154, 13, 155), (13, 12, 155), (155, 12, 30), (12, 2, 30), (21, 26, 5), (22, 156, 21), (23, 157, 22), (21, 156, 26), (156, 25, 26), (22, 157, 156), (157, 158, 156), (156, 158, 25), (158, 24, 25), (23, 17, 157), (17, 16, 157), (157, 16, 158), (16, 15, 158), (158, 15, 24), (15, 0, 24), (12, 20, 2), (13, 159, 12), (14, 160, 13), (12, 159, 20), (159, 19, 20), (13, 160, 159), (160, 161, 159), (159, 161, 19), (161, 18, 19), (14, 15, 160), (15, 16, 160), (160, 16, 161), (16, 17, 161), (161, 17, 18), (17, 1, 18)])
me_icosphere_005.polygons.foreach_set('use_smooth', [True] * 320)
me_icosphere_005.materials.append(mat_grrblue)
me_icosphere_005.use_remesh_preserve_volume = False
me_icosphere_005.use_remesh_preserve_attributes = False
me_icosphere_005.use_mirror_vertex_groups = False
me_icosphere_005.update()
me_icosphere_003 = bpy.data.meshes.new('Icosphere.003')
me_icosphere_003.from_pydata([(8.278e-09, -1.28e-08, -0.7), (0.5065, -0.368, -0.3131), (-0.1935, -0.5955, -0.3131), (-0.6261, -1.28e-08, -0.3131), (-0.1935, 0.5955, -0.3131), (0.5065, 0.368, -0.3131), (0.1935, -0.5955, 0.3131), (-0.5065, -0.368, 0.3131), (-0.5065, 0.368, 0.3131), (0.1935, 0.5955, 0.3131), (0.6261, -1.28e-08, 0.3131), (8.278e-09, -1.28e-08, 0.7), (-0.163, -0.5016, -0.4603), (-0.1137, -0.35, -0.5955), (-0.05432, -0.1672, -0.6776), (0.1422, -0.1033, -0.6776), (0.2977, -0.2163, -0.5955), (0.4267, -0.31, -0.4603), (0.3724, -0.4772, -0.3516), (0.184, -0.5663, -0.368), (-0.02075, -0.6049, -0.3516), (0.5689, 0.2067, -0.3516), (0.5955, -1.28e-08, -0.368), (0.5689, -0.2067, -0.3516), (0.1422, 0.1033, -0.6776), (0.2977, 0.2163, -0.5955), (0.4267, 0.31, -0.4603), (-0.5274, -1.28e-08, -0.4603), (-0.368, -1.28e-08, -0.5955), (-0.1758, -1.28e-08, -0.6776), (-0.3388, -0.5016, -0.3516), (-0.4817, -0.35, -0.368), (-0.5817, -0.1672, -0.3516), (-0.163, 0.5016, -0.4603), (-0.1137, 0.35, -0.5955), (-0.05432, 0.1672, -0.6776), (-0.5817, 0.1672, -0.3516), (-0.4817, 0.35, -0.368), (-0.3388, 0.5016, -0.3516), (-0.02075, 0.6049, -0.3516), (0.184, 0.5663, -0.368), (0.3724, 0.4772, -0.3516), (0.6696, -0.1033, 0.1758), (0.6657, -0.2163, -7.406e-09), (0.6025, -0.31, -0.1758), (0.6025, 0.31, -0.1758), (0.6657, 0.2163, 1.712e-08), (0.6696, 0.1033, 0.1758), (0.1087, -0.6688, 0.1758), (8.278e-09, -0.7, -7.406e-09), (-0.1087, -0.6688, -0.1758), (0.481, -0.4772, -0.1758), (0.4114, -0.5663, 1.712e-08), (0.3052, -0.6049, 0.1758), (-0.6025, -0.31, 0.1758), (-0.6657, -0.2163, -7.406e-09), (-0.6696, -0.1033, -0.1758), (-0.3052, -0.6049, -0.1758), (-0.4114, -0.5663, 1.712e-08), (-0.481, -0.4772, 0.1758), (-0.481, 0.4772, 0.1758), (-0.4114, 0.5663, -7.406e-09), (-0.3052, 0.6049, -0.1758), (-0.6696, 0.1033, -0.1758), (-0.6657, 0.2163, 1.712e-08), (-0.6025, 0.31, 0.1758), (0.3052, 0.6049, 0.1758), (0.4114, 0.5663, -7.406e-09), (0.481, 0.4772, -0.1758), (-0.1087, 0.6688, -0.1758), (8.278e-09, 0.7, 1.712e-08), (0.1087, 0.6688, 0.1758), (0.5817, -0.1672, 0.3516), (0.4817, -0.35, 0.368), (0.3388, -0.5016, 0.3516), (0.02075, -0.6049, 0.3516), (-0.184, -0.5663, 0.368), (-0.3724, -0.4772, 0.3516), (-0.5689, -0.2067, 0.3516), (-0.5955, -1.28e-08, 0.368), (-0.5689, 0.2067, 0.3516), (-0.3724, 0.4772, 0.3516), (-0.184, 0.5663, 0.368), (0.02075, 0.6049, 0.3516), (0.3388, 0.5016, 0.3516), (0.4817, 0.35, 0.368), (0.5817, 0.1672, 0.3516), (0.05432, -0.1672, 0.6776), (0.1137, -0.35, 0.5955), (0.163, -0.5016, 0.4603), (0.5274, -1.28e-08, 0.4603), (0.368, -1.28e-08, 0.5955), (0.1758, -1.28e-08, 0.6776), (-0.1422, -0.1033, 0.6776), (-0.2977, -0.2163, 0.5955), (-0.4267, -0.31, 0.4603), (-0.1422, 0.1033, 0.6776), (-0.2977, 0.2163, 0.5955), (-0.4267, 0.31, 0.4603), (0.05432, 0.1672, 0.6776), (0.1137, 0.35, 0.5955), (0.163, 0.5016, 0.4603), (0.2533, 0.184, 0.6261), (0.4467, 0.184, 0.5065), (0.313, 0.368, 0.5065), (-0.09674, 0.2977, 0.6261), (-0.03695, 0.4817, 0.5065), (-0.2533, 0.4114, 0.5065), (-0.313, -1.28e-08, 0.6261), (-0.4696, 0.1137, 0.5065), (-0.4696, -0.1137, 0.5065), (-0.09674, -0.2977, 0.6261), (-0.2533, -0.4114, 0.5065), (-0.03695, -0.4817, 0.5065), (0.2533, -0.184, 0.6261), (0.313, -0.368, 0.5065), (0.4467, -0.184, 0.5065), (0.6033, 0.2977, 0.1935), (0.5663, 0.4114, 4.857e-09), (0.4696, 0.4817, 0.1935), (-0.09674, 0.6657, 0.1935), (-0.2163, 0.6657, -3.395e-07), (-0.3131, 0.5955, 0.1935), (-0.663, 0.1137, 0.1935), (-0.7, -2.653e-07, 4.411e-07), (-0.663, -0.1137, 0.1935), (-0.3131, -0.5955, 0.1935), (-0.2163, -0.6657, -5.462e-07), (-0.09674, -0.6657, 0.1935), (0.4696, -0.4817, 0.1935), (0.5663, -0.4114, -1.327e-06), (0.6033, -0.2977, 0.1935), (0.2163, 0.6657, 4.857e-09), (0.3131, 0.5955, -0.1935), (0.09674, 0.6657, -0.1935), (-0.5663, 0.4114, 4.857e-09), (-0.4696, 0.4817, -0.1935), (-0.6033, 0.2977, -0.1935), (-0.5663, -0.4114, 4.857e-09), (-0.6033, -0.2977, -0.1935), (-0.4696, -0.4817, -0.1935), (0.2163, -0.6657, 4.857e-09), (0.09674, -0.6657, -0.1935), (0.3131, -0.5955, -0.1935), (0.7, -1.28e-08, 4.857e-09), (0.663, -0.1137, -0.1935), (0.663, 0.1137, -0.1935), (0.2533, 0.4114, -0.5065), (0.09674, 0.2977, -0.6261), (0.03695, 0.4817, -0.5065), (-0.313, 0.368, -0.5065), (-0.2533, 0.184, -0.6261), (-0.4467, 0.184, -0.5065), (-0.4467, -0.184, -0.5065), (-0.2533, -0.184, -0.6261), (-0.313, -0.368, -0.5065), (0.4696, 0.1137, -0.5065), (0.4696, -0.1137, -0.5065), (0.313, -5.294e-07, -0.6261), (0.03695, -0.4817, -0.5065), (0.09674, -0.2977, -0.6261), (0.2533, -0.4114, -0.5065)], [], [(0, 15, 14), (1, 17, 23), (0, 14, 29), (0, 29, 35), (0, 35, 24), (1, 23, 44), (2, 20, 50), (3, 32, 56), (4, 38, 62), (5, 41, 68), (1, 44, 51), (2, 50, 57), (3, 56, 63), (4, 62, 69), (5, 68, 45), (6, 74, 89), (7, 77, 95), (8, 80, 98), (9, 83, 101), (10, 86, 90), (92, 99, 11), (91, 102, 92), (90, 103, 91), (92, 102, 99), (102, 100, 99), (91, 103, 102), (103, 104, 102), (102, 104, 100), (104, 101, 100), (90, 86, 103), (86, 85, 103), (103, 85, 104), (85, 84, 104), (104, 84, 101), (84, 9, 101), (99, 96, 11), (100, 105, 99), (101, 106, 100), (99, 105, 96), (105, 97, 96), (100, 106, 105), (106, 107, 105), (105, 107, 97), (107, 98, 97), (101, 83, 106), (83, 82, 106), (106, 82, 107), (82, 81, 107), (107, 81, 98), (81, 8, 98), (96, 93, 11), (97, 108, 96), (98, 109, 97), (96, 108, 93), (108, 94, 93), (97, 109, 108), (109, 110, 108), (108, 110, 94), (110, 95, 94), (98, 80, 109), (80, 79, 109), (109, 79, 110), (79, 78, 110), (110, 78, 95), (78, 7, 95), (93, 87, 11), (94, 111, 93), (95, 112, 94), (93, 111, 87), (111, 88, 87), (94, 112, 111), (112, 113, 111), (111, 113, 88), (113, 89, 88), (95, 77, 112), (77, 76, 112), (112, 76, 113), (76, 75, 113), (113, 75, 89), (75, 6, 89), (87, 92, 11), (88, 114, 87), (89, 115, 88), (87, 114, 92), (114, 91, 92), (88, 115, 114), (115, 116, 114), (114, 116, 91), (116, 90, 91), (89, 74, 115), (74, 73, 115), (115, 73, 116), (73, 72, 116), (116, 72, 90), (72, 10, 90), (47, 86, 10), (46, 117, 47), (45, 118, 46), (47, 117, 86), (117, 85, 86), (46, 118, 117), (118, 119, 117), (117, 119, 85), (119, 84, 85), (45, 68, 118), (68, 67, 118), (118, 67, 119), (67, 66, 119), (119, 66, 84), (66, 9, 84), (71, 83, 9), (70, 120, 71), (69, 121, 70), (71, 120, 83), (120, 82, 83), (70, 121, 120), (121, 122, 120), (120, 122, 82), (122, 81, 82), (69, 62, 121), (62, 61, 121), (121, 61, 122), (61, 60, 122), (122, 60, 81), (60, 8, 81), (65, 80, 8), (64, 123, 65), (63, 124, 64), (65, 123, 80), (123, 79, 80), (64, 124, 123), (124, 125, 123), (123, 125, 79), (125, 78, 79), (63, 56, 124), (56, 55, 124), (124, 55, 125), (55, 54, 125), (125, 54, 78), (54, 7, 78), (59, 77, 7), (58, 126, 59), (57, 127, 58), (59, 126, 77), (126, 76, 77), (58, 127, 126), (127, 128, 126), (126, 128, 76), (128, 75, 76), (57, 50, 127), (50, 49, 127), (127, 49, 128), (49, 48, 128), (128, 48, 75), (48, 6, 75), (53, 74, 6), (52, 129, 53), (51, 130, 52), (53, 129, 74), (129, 73, 74), (52, 130, 129), (130, 131, 129), (129, 131, 73), (131, 72, 73), (51, 44, 130), (44, 43, 130), (130, 43, 131), (43, 42, 131), (131, 42, 72), (42, 10, 72), (66, 71, 9), (67, 132, 66), (68, 133, 67), (66, 132, 71), (132, 70, 71), (67, 133, 132), (133, 134, 132), (132, 134, 70), (134, 69, 70), (68, 41, 133), (41, 40, 133), (133, 40, 134), (40, 39, 134), (134, 39, 69), (39, 4, 69), (60, 65, 8), (61, 135, 60), (62, 136, 61), (60, 135, 65), (135, 64, 65), (61, 136, 135), (136, 137, 135), (135, 137, 64), (137, 63, 64), (62, 38, 136), (38, 37, 136), (136, 37, 137), (37, 36, 137), (137, 36, 63), (36, 3, 63), (54, 59, 7), (55, 138, 54), (56, 139, 55), (54, 138, 59), (138, 58, 59), (55, 139, 138), (139, 140, 138), (138, 140, 58), (140, 57, 58), (56, 32, 139), (32, 31, 139), (139, 31, 140), (31, 30, 140), (140, 30, 57), (30, 2, 57), (48, 53, 6), (49, 141, 48), (50, 142, 49), (48, 141, 53), (141, 52, 53), (49, 142, 141), (142, 143, 141), (141, 143, 52), (143, 51, 52), (50, 20, 142), (20, 19, 142), (142, 19, 143), (19, 18, 143), (143, 18, 51), (18, 1, 51), (42, 47, 10), (43, 144, 42), (44, 145, 43), (42, 144, 47), (144, 46, 47), (43, 145, 144), (145, 146, 144), (144, 146, 46), (146, 45, 46), (44, 23, 145), (23, 22, 145), (145, 22, 146), (22, 21, 146), (146, 21, 45), (21, 5, 45), (26, 41, 5), (25, 147, 26), (24, 148, 25), (26, 147, 41), (147, 40, 41), (25, 148, 147), (148, 149, 147), (147, 149, 40), (149, 39, 40), (24, 35, 148), (35, 34, 148), (148, 34, 149), (34, 33, 149), (149, 33, 39), (33, 4, 39), (33, 38, 4), (34, 150, 33), (35, 151, 34), (33, 150, 38), (150, 37, 38), (34, 151, 150), (151, 152, 150), (150, 152, 37), (152, 36, 37), (35, 29, 151), (29, 28, 151), (151, 28, 152), (28, 27, 152), (152, 27, 36), (27, 3, 36), (27, 32, 3), (28, 153, 27), (29, 154, 28), (27, 153, 32), (153, 31, 32), (28, 154, 153), (154, 155, 153), (153, 155, 31), (155, 30, 31), (29, 14, 154), (14, 13, 154), (154, 13, 155), (13, 12, 155), (155, 12, 30), (12, 2, 30), (21, 26, 5), (22, 156, 21), (23, 157, 22), (21, 156, 26), (156, 25, 26), (22, 157, 156), (157, 158, 156), (156, 158, 25), (158, 24, 25), (23, 17, 157), (17, 16, 157), (157, 16, 158), (16, 15, 158), (158, 15, 24), (15, 0, 24), (12, 20, 2), (13, 159, 12), (14, 160, 13), (12, 159, 20), (159, 19, 20), (13, 160, 159), (160, 161, 159), (159, 161, 19), (161, 18, 19), (14, 15, 160), (15, 16, 160), (160, 16, 161), (16, 17, 161), (161, 17, 18), (17, 1, 18)])
me_icosphere_003.polygons.foreach_set('use_smooth', [True] * 320)
me_icosphere_003.materials.append(mat_grryellow)
me_icosphere_003.use_remesh_preserve_volume = False
me_icosphere_003.use_remesh_preserve_attributes = False
me_icosphere_003.use_mirror_vertex_groups = False
me_icosphere_003.update()
me_icosphere_002 = bpy.data.meshes.new('Icosphere.002')
me_icosphere_002.from_pydata([(2.759e-09, -4.268e-09, -0.9), (0.6512, -0.4732, -0.4025), (-0.2487, -0.7656, -0.4025), (-0.805, -4.268e-09, -0.4025), (-0.2487, 0.7656, -0.4025), (0.6512, 0.4732, -0.4025), (0.2487, -0.7656, 0.4025), (-0.6512, -0.4732, 0.4025), (-0.6512, 0.4732, 0.4025), (0.2487, 0.7656, 0.4025), (0.805, -4.268e-09, 0.4025), (2.759e-09, -4.268e-09, 0.9), (-0.2095, -0.6449, -0.5918), (-0.1462, -0.45, -0.7656), (-0.06985, -0.215, -0.8712), (0.1829, -0.1329, -0.8712), (0.3828, -0.2781, -0.7656), (0.5486, -0.3986, -0.5918), (0.4787, -0.6135, -0.4521), (0.2366, -0.7281, -0.4732), (-0.02668, -0.7778, -0.4521), (0.7315, 0.2657, -0.4521), (0.7656, -4.268e-09, -0.4732), (0.7315, -0.2657, -0.4521), (0.1829, 0.1329, -0.8712), (0.3828, 0.2781, -0.7656), (0.5486, 0.3986, -0.5918), (-0.6781, -4.268e-09, -0.5918), (-0.4732, -4.268e-09, -0.7656), (-0.226, -4.268e-09, -0.8712), (-0.4356, -0.6449, -0.4521), (-0.6194, -0.45, -0.4732), (-0.7479, -0.215, -0.4521), (-0.2095, 0.6449, -0.5918), (-0.1462, 0.45, -0.7656), (-0.06985, 0.215, -0.8712), (-0.7479, 0.215, -0.4521), (-0.6194, 0.45, -0.4732), (-0.4356, 0.6449, -0.4521), (-0.02668, 0.7778, -0.4521), (0.2366, 0.7281, -0.4732), (0.4787, 0.6135, -0.4521), (0.861, -0.1329, 0.226), (0.856, -0.2781, -1.415e-08), (0.7746, -0.3986, -0.226), (0.7746, 0.3986, -0.226), (0.856, 0.2781, 1.738e-08), (0.861, 0.1329, 0.226), (0.1397, -0.8599, 0.226), (2.759e-09, -0.9, -1.415e-08), (-0.1397, -0.8599, -0.226), (0.6184, -0.6135, -0.226), (0.529, -0.7281, 1.738e-08), (0.3924, -0.7778, 0.226), (-0.7746, -0.3986, 0.226), (-0.856, -0.2781, -1.415e-08), (-0.861, -0.1329, -0.226), (-0.3924, -0.7778, -0.226), (-0.529, -0.7281, 1.738e-08), (-0.6184, -0.6135, 0.226), (-0.6184, 0.6135, 0.226), (-0.529, 0.7281, -1.415e-08), (-0.3924, 0.7778, -0.226), (-0.861, 0.1329, -0.226), (-0.856, 0.2781, 1.738e-08), (-0.7746, 0.3986, 0.226), (0.3924, 0.7778, 0.226), (0.529, 0.7281, -1.415e-08), (0.6184, 0.6135, -0.226), (-0.1397, 0.8599, -0.226), (2.759e-09, 0.9, 1.738e-08), (0.1397, 0.8599, 0.226), (0.7479, -0.215, 0.4521), (0.6194, -0.45, 0.4732), (0.4356, -0.6449, 0.4521), (0.02668, -0.7778, 0.4521), (-0.2366, -0.7281, 0.4732), (-0.4787, -0.6135, 0.4521), (-0.7315, -0.2657, 0.4521), (-0.7656, -4.268e-09, 0.4732), (-0.7315, 0.2657, 0.4521), (-0.4787, 0.6135, 0.4521), (-0.2366, 0.7281, 0.4732), (0.02668, 0.7778, 0.4521), (0.4356, 0.6449, 0.4521), (0.6194, 0.45, 0.4732), (0.7479, 0.215, 0.4521), (0.06985, -0.215, 0.8712), (0.1462, -0.45, 0.7656), (0.2095, -0.6449, 0.5918), (0.6781, -4.268e-09, 0.5918), (0.4732, -4.268e-09, 0.7656), (0.226, -4.268e-09, 0.8712), (-0.1829, -0.1329, 0.8712), (-0.3828, -0.2781, 0.7656), (-0.5486, -0.3986, 0.5918), (-0.1829, 0.1329, 0.8712), (-0.3828, 0.2781, 0.7656), (-0.5486, 0.3986, 0.5918), (0.06985, 0.215, 0.8712), (0.1462, 0.45, 0.7656), (0.2095, 0.6449, 0.5918), (0.3256, 0.2366, 0.805), (0.5744, 0.2366, 0.6512), (0.4025, 0.4732, 0.6513), (-0.1244, 0.3828, 0.805), (-0.04751, 0.6194, 0.6513), (-0.3256, 0.529, 0.6513), (-0.4025, -4.268e-09, 0.805), (-0.6037, 0.1462, 0.6512), (-0.6037, -0.1462, 0.6512), (-0.1244, -0.3828, 0.805), (-0.3256, -0.529, 0.6513), (-0.04751, -0.6194, 0.6513), (0.3256, -0.2366, 0.805), (0.4025, -0.4732, 0.6513), (0.5744, -0.2366, 0.6512), (0.7756, 0.3828, 0.2488), (0.7281, 0.529, 1.619e-09), (0.6037, 0.6194, 0.2488), (-0.1244, 0.8559, 0.2488), (-0.2781, 0.856, -4.412e-07), (-0.4025, 0.7656, 0.2488), (-0.8525, 0.1462, 0.2488), (-0.9, -3.29e-07, 5.625e-07), (-0.8525, -0.1462, 0.2488), (-0.4025, -0.7656, 0.2488), (-0.2781, -0.856, -7.068e-07), (-0.1244, -0.8559, 0.2488), (0.6037, -0.6194, 0.2488), (0.7281, -0.529, -1.71e-06), (0.7756, -0.3828, 0.2488), (0.2781, 0.856, 1.619e-09), (0.4025, 0.7656, -0.2488), (0.1244, 0.8559, -0.2488), (-0.7281, 0.529, 1.619e-09), (-0.6037, 0.6194, -0.2488), (-0.7756, 0.3828, -0.2488), (-0.7281, -0.529, 1.619e-09), (-0.7756, -0.3828, -0.2488), (-0.6037, -0.6194, -0.2488), (0.2781, -0.856, 1.619e-09), (0.1244, -0.8559, -0.2488), (0.4025, -0.7656, -0.2488), (0.9, -4.268e-09, 1.619e-09), (0.8525, -0.1462, -0.2488), (0.8525, 0.1462, -0.2488), (0.3256, 0.529, -0.6513), (0.1244, 0.3828, -0.805), (0.04751, 0.6194, -0.6512), (-0.4025, 0.4732, -0.6513), (-0.3256, 0.2366, -0.805), (-0.5744, 0.2366, -0.6512), (-0.5744, -0.2366, -0.6512), (-0.3256, -0.2366, -0.805), (-0.4025, -0.4732, -0.6512), (0.6037, 0.1462, -0.6512), (0.6037, -0.1462, -0.6512), (0.4025, -6.684e-07, -0.805), (0.04751, -0.6194, -0.6513), (0.1244, -0.3828, -0.805), (0.3256, -0.529, -0.6512)], [], [(0, 15, 14), (1, 17, 23), (0, 14, 29), (0, 29, 35), (0, 35, 24), (1, 23, 44), (2, 20, 50), (3, 32, 56), (4, 38, 62), (5, 41, 68), (1, 44, 51), (2, 50, 57), (3, 56, 63), (4, 62, 69), (5, 68, 45), (6, 74, 89), (7, 77, 95), (8, 80, 98), (9, 83, 101), (10, 86, 90), (92, 99, 11), (91, 102, 92), (90, 103, 91), (92, 102, 99), (102, 100, 99), (91, 103, 102), (103, 104, 102), (102, 104, 100), (104, 101, 100), (90, 86, 103), (86, 85, 103), (103, 85, 104), (85, 84, 104), (104, 84, 101), (84, 9, 101), (99, 96, 11), (100, 105, 99), (101, 106, 100), (99, 105, 96), (105, 97, 96), (100, 106, 105), (106, 107, 105), (105, 107, 97), (107, 98, 97), (101, 83, 106), (83, 82, 106), (106, 82, 107), (82, 81, 107), (107, 81, 98), (81, 8, 98), (96, 93, 11), (97, 108, 96), (98, 109, 97), (96, 108, 93), (108, 94, 93), (97, 109, 108), (109, 110, 108), (108, 110, 94), (110, 95, 94), (98, 80, 109), (80, 79, 109), (109, 79, 110), (79, 78, 110), (110, 78, 95), (78, 7, 95), (93, 87, 11), (94, 111, 93), (95, 112, 94), (93, 111, 87), (111, 88, 87), (94, 112, 111), (112, 113, 111), (111, 113, 88), (113, 89, 88), (95, 77, 112), (77, 76, 112), (112, 76, 113), (76, 75, 113), (113, 75, 89), (75, 6, 89), (87, 92, 11), (88, 114, 87), (89, 115, 88), (87, 114, 92), (114, 91, 92), (88, 115, 114), (115, 116, 114), (114, 116, 91), (116, 90, 91), (89, 74, 115), (74, 73, 115), (115, 73, 116), (73, 72, 116), (116, 72, 90), (72, 10, 90), (47, 86, 10), (46, 117, 47), (45, 118, 46), (47, 117, 86), (117, 85, 86), (46, 118, 117), (118, 119, 117), (117, 119, 85), (119, 84, 85), (45, 68, 118), (68, 67, 118), (118, 67, 119), (67, 66, 119), (119, 66, 84), (66, 9, 84), (71, 83, 9), (70, 120, 71), (69, 121, 70), (71, 120, 83), (120, 82, 83), (70, 121, 120), (121, 122, 120), (120, 122, 82), (122, 81, 82), (69, 62, 121), (62, 61, 121), (121, 61, 122), (61, 60, 122), (122, 60, 81), (60, 8, 81), (65, 80, 8), (64, 123, 65), (63, 124, 64), (65, 123, 80), (123, 79, 80), (64, 124, 123), (124, 125, 123), (123, 125, 79), (125, 78, 79), (63, 56, 124), (56, 55, 124), (124, 55, 125), (55, 54, 125), (125, 54, 78), (54, 7, 78), (59, 77, 7), (58, 126, 59), (57, 127, 58), (59, 126, 77), (126, 76, 77), (58, 127, 126), (127, 128, 126), (126, 128, 76), (128, 75, 76), (57, 50, 127), (50, 49, 127), (127, 49, 128), (49, 48, 128), (128, 48, 75), (48, 6, 75), (53, 74, 6), (52, 129, 53), (51, 130, 52), (53, 129, 74), (129, 73, 74), (52, 130, 129), (130, 131, 129), (129, 131, 73), (131, 72, 73), (51, 44, 130), (44, 43, 130), (130, 43, 131), (43, 42, 131), (131, 42, 72), (42, 10, 72), (66, 71, 9), (67, 132, 66), (68, 133, 67), (66, 132, 71), (132, 70, 71), (67, 133, 132), (133, 134, 132), (132, 134, 70), (134, 69, 70), (68, 41, 133), (41, 40, 133), (133, 40, 134), (40, 39, 134), (134, 39, 69), (39, 4, 69), (60, 65, 8), (61, 135, 60), (62, 136, 61), (60, 135, 65), (135, 64, 65), (61, 136, 135), (136, 137, 135), (135, 137, 64), (137, 63, 64), (62, 38, 136), (38, 37, 136), (136, 37, 137), (37, 36, 137), (137, 36, 63), (36, 3, 63), (54, 59, 7), (55, 138, 54), (56, 139, 55), (54, 138, 59), (138, 58, 59), (55, 139, 138), (139, 140, 138), (138, 140, 58), (140, 57, 58), (56, 32, 139), (32, 31, 139), (139, 31, 140), (31, 30, 140), (140, 30, 57), (30, 2, 57), (48, 53, 6), (49, 141, 48), (50, 142, 49), (48, 141, 53), (141, 52, 53), (49, 142, 141), (142, 143, 141), (141, 143, 52), (143, 51, 52), (50, 20, 142), (20, 19, 142), (142, 19, 143), (19, 18, 143), (143, 18, 51), (18, 1, 51), (42, 47, 10), (43, 144, 42), (44, 145, 43), (42, 144, 47), (144, 46, 47), (43, 145, 144), (145, 146, 144), (144, 146, 46), (146, 45, 46), (44, 23, 145), (23, 22, 145), (145, 22, 146), (22, 21, 146), (146, 21, 45), (21, 5, 45), (26, 41, 5), (25, 147, 26), (24, 148, 25), (26, 147, 41), (147, 40, 41), (25, 148, 147), (148, 149, 147), (147, 149, 40), (149, 39, 40), (24, 35, 148), (35, 34, 148), (148, 34, 149), (34, 33, 149), (149, 33, 39), (33, 4, 39), (33, 38, 4), (34, 150, 33), (35, 151, 34), (33, 150, 38), (150, 37, 38), (34, 151, 150), (151, 152, 150), (150, 152, 37), (152, 36, 37), (35, 29, 151), (29, 28, 151), (151, 28, 152), (28, 27, 152), (152, 27, 36), (27, 3, 36), (27, 32, 3), (28, 153, 27), (29, 154, 28), (27, 153, 32), (153, 31, 32), (28, 154, 153), (154, 155, 153), (153, 155, 31), (155, 30, 31), (29, 14, 154), (14, 13, 154), (154, 13, 155), (13, 12, 155), (155, 12, 30), (12, 2, 30), (21, 26, 5), (22, 156, 21), (23, 157, 22), (21, 156, 26), (156, 25, 26), (22, 157, 156), (157, 158, 156), (156, 158, 25), (158, 24, 25), (23, 17, 157), (17, 16, 157), (157, 16, 158), (16, 15, 158), (158, 15, 24), (15, 0, 24), (12, 20, 2), (13, 159, 12), (14, 160, 13), (12, 159, 20), (159, 19, 20), (13, 160, 159), (160, 161, 159), (159, 161, 19), (161, 18, 19), (14, 15, 160), (15, 16, 160), (160, 16, 161), (16, 17, 161), (161, 17, 18), (17, 1, 18)])
me_icosphere_002.polygons.foreach_set('use_smooth', [True] * 320)
me_icosphere_002.materials.append(mat_grrpurple)
me_icosphere_002.use_remesh_preserve_volume = False
me_icosphere_002.use_remesh_preserve_attributes = False
me_icosphere_002.use_mirror_vertex_groups = False
me_icosphere_002.update()
me_icosphere_001 = bpy.data.meshes.new('Icosphere.001')
me_icosphere_001.from_pydata([(0.0, 0.0, -1.0), (0.7236, -0.5257, -0.4472), (-0.2764, -0.8506, -0.4472), (-0.8944, 0.0, -0.4472), (-0.2764, 0.8506, -0.4472), (0.7236, 0.5257, -0.4472), (0.2764, -0.8506, 0.4472), (-0.7236, -0.5257, 0.4472), (-0.7236, 0.5257, 0.4472), (0.2764, 0.8506, 0.4472), (0.8944, 0.0, 0.4472), (0.0, 0.0, 1.0), (-0.2328, -0.7166, -0.6575), (-0.1625, -0.5, -0.8507), (-0.07761, -0.2389, -0.9679), (0.2032, -0.1476, -0.9679), (0.4253, -0.309, -0.8507), (0.6095, -0.4429, -0.6575), (0.5319, -0.6817, -0.5023), (0.2629, -0.809, -0.5257), (-0.02964, -0.8642, -0.5023), (0.8127, 0.2952, -0.5023), (0.8506, 0.0, -0.5257), (0.8127, -0.2952, -0.5023), (0.2032, 0.1476, -0.9679), (0.4253, 0.309, -0.8507), (0.6095, 0.4429, -0.6575), (-0.7534, 0.0, -0.6575), (-0.5257, 0.0, -0.8507), (-0.2511, 0.0, -0.9679), (-0.484, -0.7166, -0.5023), (-0.6882, -0.5, -0.5257), (-0.8311, -0.2389, -0.5023), (-0.2328, 0.7166, -0.6575), (-0.1625, 0.5, -0.8507), (-0.07761, 0.2389, -0.9679), (-0.8311, 0.2389, -0.5023), (-0.6882, 0.5, -0.5257), (-0.484, 0.7166, -0.5023), (-0.02964, 0.8642, -0.5023), (0.2629, 0.809, -0.5257), (0.5319, 0.6817, -0.5023), (0.9566, -0.1476, 0.2511), (0.9511, -0.309, -1.752e-08), (0.8607, -0.4429, -0.2512), (0.8607, 0.4429, -0.2512), (0.9511, 0.309, 1.752e-08), (0.9566, 0.1476, 0.2511), (0.1552, -0.9554, 0.2512), (0.0, -1.0, -1.752e-08), (-0.1552, -0.9554, -0.2512), (0.6872, -0.6817, -0.2512), (0.5878, -0.809, 1.752e-08), (0.436, -0.8642, 0.2512), (-0.8607, -0.4429, 0.2512), (-0.9511, -0.309, -1.752e-08), (-0.9566, -0.1476, -0.2511), (-0.436, -0.8642, -0.2512), (-0.5878, -0.809, 1.752e-08), (-0.6872, -0.6817, 0.2512), (-0.6872, 0.6817, 0.2512), (-0.5878, 0.809, -1.752e-08), (-0.436, 0.8642, -0.2512), (-0.9566, 0.1476, -0.2511), (-0.9511, 0.309, 1.752e-08), (-0.8607, 0.4429, 0.2512), (0.436, 0.8642, 0.2512), (0.5878, 0.809, -1.752e-08), (0.6872, 0.6817, -0.2512), (-0.1552, 0.9554, -0.2512), (0.0, 1.0, 1.752e-08), (0.1552, 0.9554, 0.2512), (0.8311, -0.2389, 0.5023), (0.6882, -0.5, 0.5257), (0.484, -0.7166, 0.5023), (0.02964, -0.8642, 0.5023), (-0.2629, -0.809, 0.5257), (-0.5319, -0.6817, 0.5023), (-0.8127, -0.2952, 0.5023), (-0.8506, 0.0, 0.5257), (-0.8127, 0.2952, 0.5023), (-0.5319, 0.6817, 0.5023), (-0.2629, 0.809, 0.5257), (0.02964, 0.8642, 0.5023), (0.484, 0.7166, 0.5023), (0.6882, 0.5, 0.5257), (0.8311, 0.2389, 0.5023), (0.07761, -0.2389, 0.9679), (0.1625, -0.5, 0.8507), (0.2328, -0.7166, 0.6575), (0.7534, 0.0, 0.6575), (0.5257, 0.0, 0.8507), (0.2511, 0.0, 0.9679), (-0.2032, -0.1476, 0.9679), (-0.4253, -0.309, 0.8507), (-0.6095, -0.4429, 0.6575), (-0.2032, 0.1476, 0.9679), (-0.4253, 0.309, 0.8507), (-0.6095, 0.4429, 0.6575), (0.07761, 0.2389, 0.9679), (0.1625, 0.5, 0.8507), (0.2328, 0.7166, 0.6575), (0.3618, 0.2629, 0.8944), (0.6382, 0.2629, 0.7236), (0.4472, 0.5257, 0.7236), (-0.1382, 0.4253, 0.8944), (-0.05279, 0.6882, 0.7236), (-0.3618, 0.5878, 0.7236), (-0.4472, 0.0, 0.8944), (-0.6708, 0.1625, 0.7236), (-0.6708, -0.1625, 0.7236), (-0.1382, -0.4253, 0.8944), (-0.3618, -0.5878, 0.7236), (-0.05279, -0.6882, 0.7236), (0.3618, -0.2629, 0.8944), (0.4472, -0.5257, 0.7236), (0.6382, -0.2629, 0.7236), (0.8618, 0.4253, 0.2764), (0.809, 0.5878, 0.0), (0.6708, 0.6882, 0.2764), (-0.1382, 0.9511, 0.2764), (-0.309, 0.9511, -4.92e-07), (-0.4472, 0.8506, 0.2764), (-0.9472, 0.1625, 0.2764), (-1.0, -3.608e-07, 6.232e-07), (-0.9472, -0.1625, 0.2764), (-0.4472, -0.8506, 0.2764), (-0.309, -0.9511, -7.872e-07), (-0.1382, -0.9511, 0.2764), (0.6708, -0.6882, 0.2764), (0.809, -0.5878, -1.902e-06), (0.8618, -0.4253, 0.2764), (0.309, 0.9511, -2.615e-14), (0.4472, 0.8506, -0.2764), (0.1382, 0.9511, -0.2764), (-0.809, 0.5878, -7.845e-14), (-0.6708, 0.6882, -0.2764), (-0.8618, 0.4253, -0.2764), (-0.809, -0.5878, 8.031e-14), (-0.8618, -0.4253, -0.2764), (-0.6708, -0.6882, -0.2764), (0.309, -0.9511, 2.802e-14), (0.1382, -0.9511, -0.2764), (0.4472, -0.8506, -0.2764), (1.0, 0.0, 0.0), (0.9472, -0.1625, -0.2764), (0.9472, 0.1625, -0.2764), (0.3618, 0.5878, -0.7236), (0.1382, 0.4253, -0.8944), (0.05279, 0.6882, -0.7236), (-0.4472, 0.5257, -0.7236), (-0.3618, 0.2629, -0.8944), (-0.6382, 0.2629, -0.7236), (-0.6382, -0.2629, -0.7236), (-0.3618, -0.2629, -0.8944), (-0.4472, -0.5257, -0.7236), (0.6708, 0.1625, -0.7236), (0.6708, -0.1625, -0.7236), (0.4472, -7.38e-07, -0.8944), (0.05279, -0.6882, -0.7236), (0.1382, -0.4253, -0.8944), (0.3618, -0.5878, -0.7236)], [], [(0, 15, 14), (1, 17, 23), (0, 14, 29), (0, 29, 35), (0, 35, 24), (1, 23, 44), (2, 20, 50), (3, 32, 56), (4, 38, 62), (5, 41, 68), (1, 44, 51), (2, 50, 57), (3, 56, 63), (4, 62, 69), (5, 68, 45), (6, 74, 89), (7, 77, 95), (8, 80, 98), (9, 83, 101), (10, 86, 90), (92, 99, 11), (91, 102, 92), (90, 103, 91), (92, 102, 99), (102, 100, 99), (91, 103, 102), (103, 104, 102), (102, 104, 100), (104, 101, 100), (90, 86, 103), (86, 85, 103), (103, 85, 104), (85, 84, 104), (104, 84, 101), (84, 9, 101), (99, 96, 11), (100, 105, 99), (101, 106, 100), (99, 105, 96), (105, 97, 96), (100, 106, 105), (106, 107, 105), (105, 107, 97), (107, 98, 97), (101, 83, 106), (83, 82, 106), (106, 82, 107), (82, 81, 107), (107, 81, 98), (81, 8, 98), (96, 93, 11), (97, 108, 96), (98, 109, 97), (96, 108, 93), (108, 94, 93), (97, 109, 108), (109, 110, 108), (108, 110, 94), (110, 95, 94), (98, 80, 109), (80, 79, 109), (109, 79, 110), (79, 78, 110), (110, 78, 95), (78, 7, 95), (93, 87, 11), (94, 111, 93), (95, 112, 94), (93, 111, 87), (111, 88, 87), (94, 112, 111), (112, 113, 111), (111, 113, 88), (113, 89, 88), (95, 77, 112), (77, 76, 112), (112, 76, 113), (76, 75, 113), (113, 75, 89), (75, 6, 89), (87, 92, 11), (88, 114, 87), (89, 115, 88), (87, 114, 92), (114, 91, 92), (88, 115, 114), (115, 116, 114), (114, 116, 91), (116, 90, 91), (89, 74, 115), (74, 73, 115), (115, 73, 116), (73, 72, 116), (116, 72, 90), (72, 10, 90), (47, 86, 10), (46, 117, 47), (45, 118, 46), (47, 117, 86), (117, 85, 86), (46, 118, 117), (118, 119, 117), (117, 119, 85), (119, 84, 85), (45, 68, 118), (68, 67, 118), (118, 67, 119), (67, 66, 119), (119, 66, 84), (66, 9, 84), (71, 83, 9), (70, 120, 71), (69, 121, 70), (71, 120, 83), (120, 82, 83), (70, 121, 120), (121, 122, 120), (120, 122, 82), (122, 81, 82), (69, 62, 121), (62, 61, 121), (121, 61, 122), (61, 60, 122), (122, 60, 81), (60, 8, 81), (65, 80, 8), (64, 123, 65), (63, 124, 64), (65, 123, 80), (123, 79, 80), (64, 124, 123), (124, 125, 123), (123, 125, 79), (125, 78, 79), (63, 56, 124), (56, 55, 124), (124, 55, 125), (55, 54, 125), (125, 54, 78), (54, 7, 78), (59, 77, 7), (58, 126, 59), (57, 127, 58), (59, 126, 77), (126, 76, 77), (58, 127, 126), (127, 128, 126), (126, 128, 76), (128, 75, 76), (57, 50, 127), (50, 49, 127), (127, 49, 128), (49, 48, 128), (128, 48, 75), (48, 6, 75), (53, 74, 6), (52, 129, 53), (51, 130, 52), (53, 129, 74), (129, 73, 74), (52, 130, 129), (130, 131, 129), (129, 131, 73), (131, 72, 73), (51, 44, 130), (44, 43, 130), (130, 43, 131), (43, 42, 131), (131, 42, 72), (42, 10, 72), (66, 71, 9), (67, 132, 66), (68, 133, 67), (66, 132, 71), (132, 70, 71), (67, 133, 132), (133, 134, 132), (132, 134, 70), (134, 69, 70), (68, 41, 133), (41, 40, 133), (133, 40, 134), (40, 39, 134), (134, 39, 69), (39, 4, 69), (60, 65, 8), (61, 135, 60), (62, 136, 61), (60, 135, 65), (135, 64, 65), (61, 136, 135), (136, 137, 135), (135, 137, 64), (137, 63, 64), (62, 38, 136), (38, 37, 136), (136, 37, 137), (37, 36, 137), (137, 36, 63), (36, 3, 63), (54, 59, 7), (55, 138, 54), (56, 139, 55), (54, 138, 59), (138, 58, 59), (55, 139, 138), (139, 140, 138), (138, 140, 58), (140, 57, 58), (56, 32, 139), (32, 31, 139), (139, 31, 140), (31, 30, 140), (140, 30, 57), (30, 2, 57), (48, 53, 6), (49, 141, 48), (50, 142, 49), (48, 141, 53), (141, 52, 53), (49, 142, 141), (142, 143, 141), (141, 143, 52), (143, 51, 52), (50, 20, 142), (20, 19, 142), (142, 19, 143), (19, 18, 143), (143, 18, 51), (18, 1, 51), (42, 47, 10), (43, 144, 42), (44, 145, 43), (42, 144, 47), (144, 46, 47), (43, 145, 144), (145, 146, 144), (144, 146, 46), (146, 45, 46), (44, 23, 145), (23, 22, 145), (145, 22, 146), (22, 21, 146), (146, 21, 45), (21, 5, 45), (26, 41, 5), (25, 147, 26), (24, 148, 25), (26, 147, 41), (147, 40, 41), (25, 148, 147), (148, 149, 147), (147, 149, 40), (149, 39, 40), (24, 35, 148), (35, 34, 148), (148, 34, 149), (34, 33, 149), (149, 33, 39), (33, 4, 39), (33, 38, 4), (34, 150, 33), (35, 151, 34), (33, 150, 38), (150, 37, 38), (34, 151, 150), (151, 152, 150), (150, 152, 37), (152, 36, 37), (35, 29, 151), (29, 28, 151), (151, 28, 152), (28, 27, 152), (152, 27, 36), (27, 3, 36), (27, 32, 3), (28, 153, 27), (29, 154, 28), (27, 153, 32), (153, 31, 32), (28, 154, 153), (154, 155, 153), (153, 155, 31), (155, 30, 31), (29, 14, 154), (14, 13, 154), (154, 13, 155), (13, 12, 155), (155, 12, 30), (12, 2, 30), (21, 26, 5), (22, 156, 21), (23, 157, 22), (21, 156, 26), (156, 25, 26), (22, 157, 156), (157, 158, 156), (156, 158, 25), (158, 24, 25), (23, 17, 157), (17, 16, 157), (157, 16, 158), (16, 15, 158), (158, 15, 24), (15, 0, 24), (12, 20, 2), (13, 159, 12), (14, 160, 13), (12, 159, 20), (159, 19, 20), (13, 160, 159), (160, 161, 159), (159, 161, 19), (161, 18, 19), (14, 15, 160), (15, 16, 160), (160, 16, 161), (16, 17, 161), (161, 17, 18), (17, 1, 18)])
me_icosphere_001.polygons.foreach_set('use_smooth', [True] * 320)
me_icosphere_001.materials.append(mat_grrcopper)
me_icosphere_001.use_remesh_preserve_volume = False
me_icosphere_001.use_remesh_preserve_attributes = False
me_icosphere_001.use_mirror_vertex_groups = False
me_icosphere_001.update()
me_icosphere = bpy.data.meshes.new('Icosphere')
me_icosphere.from_pydata([(0.0, 0.0, -1.0), (0.7236, -0.5257, -0.4472), (-0.2764, -0.8506, -0.4472), (-0.8944, 0.0, -0.4472), (-0.2764, 0.8506, -0.4472), (0.7236, 0.5257, -0.4472), (0.2764, -0.8506, 0.4472), (-0.7236, -0.5257, 0.4472), (-0.7236, 0.5257, 0.4472), (0.2764, 0.8506, 0.4472), (0.8944, 0.0, 0.4472), (0.0, 0.0, 1.0), (-0.2328, -0.7166, -0.6575), (-0.1625, -0.5, -0.8507), (-0.07761, -0.2389, -0.9679), (0.2032, -0.1476, -0.9679), (0.4253, -0.309, -0.8507), (0.6095, -0.4429, -0.6575), (0.5319, -0.6817, -0.5023), (0.2629, -0.809, -0.5257), (-0.02964, -0.8642, -0.5023), (0.8127, 0.2952, -0.5023), (0.8506, 0.0, -0.5257), (0.8127, -0.2952, -0.5023), (0.2032, 0.1476, -0.9679), (0.4253, 0.309, -0.8507), (0.6095, 0.4429, -0.6575), (-0.7534, 0.0, -0.6575), (-0.5257, 0.0, -0.8507), (-0.2511, 0.0, -0.9679), (-0.484, -0.7166, -0.5023), (-0.6882, -0.5, -0.5257), (-0.8311, -0.2389, -0.5023), (-0.2328, 0.7166, -0.6575), (-0.1625, 0.5, -0.8507), (-0.07761, 0.2389, -0.9679), (-0.8311, 0.2389, -0.5023), (-0.6882, 0.5, -0.5257), (-0.484, 0.7166, -0.5023), (-0.02964, 0.8642, -0.5023), (0.2629, 0.809, -0.5257), (0.5319, 0.6817, -0.5023), (0.9566, -0.1476, 0.2511), (0.9511, -0.309, -1.752e-08), (0.8607, -0.4429, -0.2512), (0.8607, 0.4429, -0.2512), (0.9511, 0.309, 1.752e-08), (0.9566, 0.1476, 0.2511), (0.1552, -0.9554, 0.2512), (0.0, -1.0, -1.752e-08), (-0.1552, -0.9554, -0.2512), (0.6872, -0.6817, -0.2512), (0.5878, -0.809, 1.752e-08), (0.436, -0.8642, 0.2512), (-0.8607, -0.4429, 0.2512), (-0.9511, -0.309, -1.752e-08), (-0.9566, -0.1476, -0.2511), (-0.436, -0.8642, -0.2512), (-0.5878, -0.809, 1.752e-08), (-0.6872, -0.6817, 0.2512), (-0.6872, 0.6817, 0.2512), (-0.5878, 0.809, -1.752e-08), (-0.436, 0.8642, -0.2512), (-0.9566, 0.1476, -0.2511), (-0.9511, 0.309, 1.752e-08), (-0.8607, 0.4429, 0.2512), (0.436, 0.8642, 0.2512), (0.5878, 0.809, -1.752e-08), (0.6872, 0.6817, -0.2512), (-0.1552, 0.9554, -0.2512), (0.0, 1.0, 1.752e-08), (0.1552, 0.9554, 0.2512), (0.8311, -0.2389, 0.5023), (0.6882, -0.5, 0.5257), (0.484, -0.7166, 0.5023), (0.02964, -0.8642, 0.5023), (-0.2629, -0.809, 0.5257), (-0.5319, -0.6817, 0.5023), (-0.8127, -0.2952, 0.5023), (-0.8506, 0.0, 0.5257), (-0.8127, 0.2952, 0.5023), (-0.5319, 0.6817, 0.5023), (-0.2629, 0.809, 0.5257), (0.02964, 0.8642, 0.5023), (0.484, 0.7166, 0.5023), (0.6882, 0.5, 0.5257), (0.8311, 0.2389, 0.5023), (0.07761, -0.2389, 0.9679), (0.1625, -0.5, 0.8507), (0.2328, -0.7166, 0.6575), (0.7534, 0.0, 0.6575), (0.5257, 0.0, 0.8507), (0.2511, 0.0, 0.9679), (-0.2032, -0.1476, 0.9679), (-0.4253, -0.309, 0.8507), (-0.6095, -0.4429, 0.6575), (-0.2032, 0.1476, 0.9679), (-0.4253, 0.309, 0.8507), (-0.6095, 0.4429, 0.6575), (0.07761, 0.2389, 0.9679), (0.1625, 0.5, 0.8507), (0.2328, 0.7166, 0.6575), (0.3618, 0.2629, 0.8944), (0.6382, 0.2629, 0.7236), (0.4472, 0.5257, 0.7236), (-0.1382, 0.4253, 0.8944), (-0.05279, 0.6882, 0.7236), (-0.3618, 0.5878, 0.7236), (-0.4472, 0.0, 0.8944), (-0.6708, 0.1625, 0.7236), (-0.6708, -0.1625, 0.7236), (-0.1382, -0.4253, 0.8944), (-0.3618, -0.5878, 0.7236), (-0.05279, -0.6882, 0.7236), (0.3618, -0.2629, 0.8944), (0.4472, -0.5257, 0.7236), (0.6382, -0.2629, 0.7236), (0.8618, 0.4253, 0.2764), (0.809, 0.5878, 0.0), (0.6708, 0.6882, 0.2764), (-0.1382, 0.9511, 0.2764), (-0.309, 0.9511, -4.92e-07), (-0.4472, 0.8506, 0.2764), (-0.9472, 0.1625, 0.2764), (-1.0, -3.608e-07, 6.232e-07), (-0.9472, -0.1625, 0.2764), (-0.4472, -0.8506, 0.2764), (-0.309, -0.9511, -7.872e-07), (-0.1382, -0.9511, 0.2764), (0.6708, -0.6882, 0.2764), (0.809, -0.5878, -1.902e-06), (0.8618, -0.4253, 0.2764), (0.309, 0.9511, -2.615e-14), (0.4472, 0.8506, -0.2764), (0.1382, 0.9511, -0.2764), (-0.809, 0.5878, -7.845e-14), (-0.6708, 0.6882, -0.2764), (-0.8618, 0.4253, -0.2764), (-0.809, -0.5878, 8.031e-14), (-0.8618, -0.4253, -0.2764), (-0.6708, -0.6882, -0.2764), (0.309, -0.9511, 2.802e-14), (0.1382, -0.9511, -0.2764), (0.4472, -0.8506, -0.2764), (1.0, 0.0, 0.0), (0.9472, -0.1625, -0.2764), (0.9472, 0.1625, -0.2764), (0.3618, 0.5878, -0.7236), (0.1382, 0.4253, -0.8944), (0.05279, 0.6882, -0.7236), (-0.4472, 0.5257, -0.7236), (-0.3618, 0.2629, -0.8944), (-0.6382, 0.2629, -0.7236), (-0.6382, -0.2629, -0.7236), (-0.3618, -0.2629, -0.8944), (-0.4472, -0.5257, -0.7236), (0.6708, 0.1625, -0.7236), (0.6708, -0.1625, -0.7236), (0.4472, -7.38e-07, -0.8944), (0.05279, -0.6882, -0.7236), (0.1382, -0.4253, -0.8944), (0.3618, -0.5878, -0.7236)], [], [(0, 15, 14), (1, 17, 23), (0, 14, 29), (0, 29, 35), (0, 35, 24), (1, 23, 44), (2, 20, 50), (3, 32, 56), (4, 38, 62), (5, 41, 68), (1, 44, 51), (2, 50, 57), (3, 56, 63), (4, 62, 69), (5, 68, 45), (6, 74, 89), (7, 77, 95), (8, 80, 98), (9, 83, 101), (10, 86, 90), (92, 99, 11), (91, 102, 92), (90, 103, 91), (92, 102, 99), (102, 100, 99), (91, 103, 102), (103, 104, 102), (102, 104, 100), (104, 101, 100), (90, 86, 103), (86, 85, 103), (103, 85, 104), (85, 84, 104), (104, 84, 101), (84, 9, 101), (99, 96, 11), (100, 105, 99), (101, 106, 100), (99, 105, 96), (105, 97, 96), (100, 106, 105), (106, 107, 105), (105, 107, 97), (107, 98, 97), (101, 83, 106), (83, 82, 106), (106, 82, 107), (82, 81, 107), (107, 81, 98), (81, 8, 98), (96, 93, 11), (97, 108, 96), (98, 109, 97), (96, 108, 93), (108, 94, 93), (97, 109, 108), (109, 110, 108), (108, 110, 94), (110, 95, 94), (98, 80, 109), (80, 79, 109), (109, 79, 110), (79, 78, 110), (110, 78, 95), (78, 7, 95), (93, 87, 11), (94, 111, 93), (95, 112, 94), (93, 111, 87), (111, 88, 87), (94, 112, 111), (112, 113, 111), (111, 113, 88), (113, 89, 88), (95, 77, 112), (77, 76, 112), (112, 76, 113), (76, 75, 113), (113, 75, 89), (75, 6, 89), (87, 92, 11), (88, 114, 87), (89, 115, 88), (87, 114, 92), (114, 91, 92), (88, 115, 114), (115, 116, 114), (114, 116, 91), (116, 90, 91), (89, 74, 115), (74, 73, 115), (115, 73, 116), (73, 72, 116), (116, 72, 90), (72, 10, 90), (47, 86, 10), (46, 117, 47), (45, 118, 46), (47, 117, 86), (117, 85, 86), (46, 118, 117), (118, 119, 117), (117, 119, 85), (119, 84, 85), (45, 68, 118), (68, 67, 118), (118, 67, 119), (67, 66, 119), (119, 66, 84), (66, 9, 84), (71, 83, 9), (70, 120, 71), (69, 121, 70), (71, 120, 83), (120, 82, 83), (70, 121, 120), (121, 122, 120), (120, 122, 82), (122, 81, 82), (69, 62, 121), (62, 61, 121), (121, 61, 122), (61, 60, 122), (122, 60, 81), (60, 8, 81), (65, 80, 8), (64, 123, 65), (63, 124, 64), (65, 123, 80), (123, 79, 80), (64, 124, 123), (124, 125, 123), (123, 125, 79), (125, 78, 79), (63, 56, 124), (56, 55, 124), (124, 55, 125), (55, 54, 125), (125, 54, 78), (54, 7, 78), (59, 77, 7), (58, 126, 59), (57, 127, 58), (59, 126, 77), (126, 76, 77), (58, 127, 126), (127, 128, 126), (126, 128, 76), (128, 75, 76), (57, 50, 127), (50, 49, 127), (127, 49, 128), (49, 48, 128), (128, 48, 75), (48, 6, 75), (53, 74, 6), (52, 129, 53), (51, 130, 52), (53, 129, 74), (129, 73, 74), (52, 130, 129), (130, 131, 129), (129, 131, 73), (131, 72, 73), (51, 44, 130), (44, 43, 130), (130, 43, 131), (43, 42, 131), (131, 42, 72), (42, 10, 72), (66, 71, 9), (67, 132, 66), (68, 133, 67), (66, 132, 71), (132, 70, 71), (67, 133, 132), (133, 134, 132), (132, 134, 70), (134, 69, 70), (68, 41, 133), (41, 40, 133), (133, 40, 134), (40, 39, 134), (134, 39, 69), (39, 4, 69), (60, 65, 8), (61, 135, 60), (62, 136, 61), (60, 135, 65), (135, 64, 65), (61, 136, 135), (136, 137, 135), (135, 137, 64), (137, 63, 64), (62, 38, 136), (38, 37, 136), (136, 37, 137), (37, 36, 137), (137, 36, 63), (36, 3, 63), (54, 59, 7), (55, 138, 54), (56, 139, 55), (54, 138, 59), (138, 58, 59), (55, 139, 138), (139, 140, 138), (138, 140, 58), (140, 57, 58), (56, 32, 139), (32, 31, 139), (139, 31, 140), (31, 30, 140), (140, 30, 57), (30, 2, 57), (48, 53, 6), (49, 141, 48), (50, 142, 49), (48, 141, 53), (141, 52, 53), (49, 142, 141), (142, 143, 141), (141, 143, 52), (143, 51, 52), (50, 20, 142), (20, 19, 142), (142, 19, 143), (19, 18, 143), (143, 18, 51), (18, 1, 51), (42, 47, 10), (43, 144, 42), (44, 145, 43), (42, 144, 47), (144, 46, 47), (43, 145, 144), (145, 146, 144), (144, 146, 46), (146, 45, 46), (44, 23, 145), (23, 22, 145), (145, 22, 146), (22, 21, 146), (146, 21, 45), (21, 5, 45), (26, 41, 5), (25, 147, 26), (24, 148, 25), (26, 147, 41), (147, 40, 41), (25, 148, 147), (148, 149, 147), (147, 149, 40), (149, 39, 40), (24, 35, 148), (35, 34, 148), (148, 34, 149), (34, 33, 149), (149, 33, 39), (33, 4, 39), (33, 38, 4), (34, 150, 33), (35, 151, 34), (33, 150, 38), (150, 37, 38), (34, 151, 150), (151, 152, 150), (150, 152, 37), (152, 36, 37), (35, 29, 151), (29, 28, 151), (151, 28, 152), (28, 27, 152), (152, 27, 36), (27, 3, 36), (27, 32, 3), (28, 153, 27), (29, 154, 28), (27, 153, 32), (153, 31, 32), (28, 154, 153), (154, 155, 153), (153, 155, 31), (155, 30, 31), (29, 14, 154), (14, 13, 154), (154, 13, 155), (13, 12, 155), (155, 12, 30), (12, 2, 30), (21, 26, 5), (22, 156, 21), (23, 157, 22), (21, 156, 26), (156, 25, 26), (22, 157, 156), (157, 158, 156), (156, 158, 25), (158, 24, 25), (23, 17, 157), (17, 16, 157), (157, 16, 158), (16, 15, 158), (158, 15, 24), (15, 0, 24), (12, 20, 2), (13, 159, 12), (14, 160, 13), (12, 159, 20), (159, 19, 20), (13, 160, 159), (160, 161, 159), (159, 161, 19), (161, 18, 19), (14, 15, 160), (15, 16, 160), (160, 16, 161), (16, 17, 161), (161, 17, 18), (17, 1, 18)])
me_icosphere.polygons.foreach_set('use_smooth', [True] * 320)
me_icosphere.materials.append(mat_grrgold)
me_icosphere.use_remesh_preserve_volume = False
me_icosphere.use_remesh_preserve_attributes = False
me_icosphere.use_mirror_vertex_groups = False
me_icosphere.update()

# ---- curves / text
txt_text = bpy.data.curves.new('Text', 'FONT')
txt_text.dimensions = '2D'
txt_text.body = 'Animated'
txt_text.materials.append(mat_animated)
txt_text.use_path_clamp = True
txt_text.bevel_resolution = 0
txt_text.extrude = 0.6
txt_text.align_x = 'CENTER'
txt_text.size = 2.08
txt_text_001 = bpy.data.curves.new('Text.001', 'FONT')
txt_text_001.dimensions = '2D'
txt_text_001.body = 'PNG'
txt_text_001.materials.append(mat_pngword)
txt_text_001.use_path_clamp = True
txt_text_001.bevel_resolution = 0
txt_text_001.extrude = 0.4
txt_text_001.align_x = 'CENTER'
txt_text_001.align_y = 'BOTTOM_BASELINE'
txt_text_001.size = 2.08

# ---- objects
ob_animated = bpy.data.objects.new('Animated', txt_text)
ob_point_004 = bpy.data.objects.new('Point.004', light_point_005)
ob_png = bpy.data.objects.new('PNG', txt_text_001)
ob_p7 = bpy.data.objects.new('P7', me_icosphere_007)
ob_p5 = bpy.data.objects.new('P5', me_icosphere_006)
ob_p3 = bpy.data.objects.new('P3', me_icosphere_005)
ob_p6 = bpy.data.objects.new('P6', me_icosphere_003)
ob_p4 = bpy.data.objects.new('P4', me_icosphere_002)
ob_p2 = bpy.data.objects.new('P2', me_icosphere_001)
ob_p1 = bpy.data.objects.new('P1', me_icosphere)
ob_point_003 = bpy.data.objects.new('Point.003', light_point_004)
ob_point_002 = bpy.data.objects.new('Point.002', light_point_003)
ob_point_001 = bpy.data.objects.new('Point.001', light_point_002)
ob_point = bpy.data.objects.new('Point', light_point_001)
ob_point_three = bpy.data.objects.new('Point.Three', light_point)
ob_look_at = bpy.data.objects.new('Look At', None)
ob_camera = bpy.data.objects.new('Camera', cam_camera)

# ---- transforms, parenting, visibility, modifiers, constraints
ob_animated.location = (-0.28, 2.76, 4.351)
ob_animated.rotation_euler = (1.571, 0.0, 0.0)
ob_animated.scale = (5.0, 5.0, 1.2)
ob_animated.lineart.crease_threshold = 0.0
ob_point_004.location = (0.0, -15.0, -30.0)
ob_point_004.lineart.crease_threshold = 0.0
ob_png.location = (0.27, -4.61, 3.0)
ob_png.scale = (5.8, 5.8, 1.2)
ob_png.lineart.crease_threshold = 0.0
_m = ob_png.modifiers.new('EdgeSplit', 'EDGE_SPLIT')
ob_p7.location = (-7.0, 5.0, 0.2)
ob_p7.lineart.crease_threshold = 0.0
_m = ob_p7.modifiers.new('Array', 'ARRAY')
_m.count = 8
_m.use_constant_offset = True
_m.constant_offset_displace = (2.0, 0.0, 0.0)
_m.use_relative_offset = False
_m.relative_offset_displace = (2.0, 0.0, 0.0)
_m = ob_p7.modifiers.new('Array.001', 'ARRAY')
_m.count = 4
_m.use_constant_offset = True
_m.constant_offset_displace = (0.0, -4.0, 0.0)
_m.use_relative_offset = False
ob_p5.location = (-7.0, 3.0, 0.4)
ob_p5.lineart.crease_threshold = 0.0
_m = ob_p5.modifiers.new('Array', 'ARRAY')
_m.count = 4
_m.use_constant_offset = True
_m.constant_offset_displace = (4.0, 0.0, 0.0)
_m.use_relative_offset = False
_m.relative_offset_displace = (8.0, 0.0, 0.0)
_m = ob_p5.modifiers.new('Array.001', 'ARRAY')
_m.use_constant_offset = True
_m.constant_offset_displace = (0.0, -8.0, 0.0)
_m.use_relative_offset = False
ob_p3.location = (-7.0, -1.0, 0.6)
ob_p3.lineart.crease_threshold = 0.0
_m = ob_p3.modifiers.new('Array', 'ARRAY')
_m.use_constant_offset = True
_m.constant_offset_displace = (8.0, 0.0, 0.0)
_m.use_relative_offset = False
ob_p6.location = (-5.0, 7.0, 0.3)
ob_p6.lineart.crease_threshold = 0.0
_m = ob_p6.modifiers.new('Array', 'ARRAY')
_m.count = 4
_m.use_constant_offset = True
_m.constant_offset_displace = (4.0, 0.0, 0.0)
_m.use_relative_offset = False
_m = ob_p6.modifiers.new('Array.001', 'ARRAY')
_m.count = 4
_m.use_constant_offset = True
_m.constant_offset_displace = (0.0, -4.0, 0.0)
_m.use_relative_offset = False
ob_p4.location = (-3.0, 7.0, 0.5)
ob_p4.lineart.crease_threshold = 0.0
_m = ob_p4.modifiers.new('Array', 'ARRAY')
_m.use_constant_offset = True
_m.constant_offset_displace = (8.0, 0.0, 0.0)
_m.use_relative_offset = False
_m.relative_offset_displace = (8.0, 0.0, 0.0)
_m = ob_p4.modifiers.new('Array.001', 'ARRAY')
_m.use_constant_offset = True
_m.constant_offset_displace = (0.0, -8.0, 0.0)
_m.use_relative_offset = False
ob_p2.location = (1.0, 7.0, 0.7)
ob_p2.scale = (1.1, 1.1, 1.1)
ob_p2.lineart.crease_threshold = 0.0
ob_p1.location = (-7.0, 7.0, 0.8)
ob_p1.scale = (1.2, 1.2, 1.2)
ob_p1.lineart.crease_threshold = 0.0
ob_point_003.location = (30.0, 0.0, 0.0)
ob_point_003.lineart.crease_threshold = 0.0
ob_point_002.location = (-30.0, 0.0, 0.0)
ob_point_002.lineart.crease_threshold = 0.0
ob_point_001.location = (30.0, 15.0, -15.0)
ob_point_001.lineart.crease_threshold = 0.0
ob_point.location = (-30.0, 15.0, -15.0)
ob_point.lineart.crease_threshold = 0.0
ob_point_three.location = (-1.0, 15.0, 24.0)
ob_point_three.rotation_euler = (-0.5899, -0.0, 0.0)
ob_point_three.lineart.crease_threshold = 0.0
ob_look_at.location = (0.0, 0.0, -0.4)
ob_look_at.empty_image_offset = (0.0, 0.0)
ob_look_at.lineart.crease_threshold = 0.0
ob_camera.location = (0.05, -29.06, 24.66)
ob_camera.rotation_euler = (0.9442, 0.0, 0.0)
ob_camera.lock_rotations_4d = False
ob_camera.empty_display_type = 'ARROWS'
ob_camera.color = (0.0, 0.0, 0.0, 0.0)
ob_camera.display_type = 'WIRE'
ob_camera.lineart.crease_threshold = 0.0
_c = ob_camera.constraints.new('DAMPED_TRACK'); _c.name = 'Damped Track'
_c.mute = True
_c.enabled = False
_c.target = ob_look_at
_c.track_axis = 'TRACK_NEGATIVE_Z'

# ---- collection membership
col_collection_1.objects.link(ob_animated)
col_collection_1.objects.link(ob_point_004)
col_collection_1.objects.link(ob_png)
col_collection_1.objects.link(ob_p7)
col_collection_1.objects.link(ob_p5)
col_collection_1.objects.link(ob_p3)
col_collection_1.objects.link(ob_p6)
col_collection_1.objects.link(ob_p4)
col_collection_1.objects.link(ob_p2)
col_collection_1.objects.link(ob_p1)
col_collection_1.objects.link(ob_point_003)
col_collection_1.objects.link(ob_point_002)
col_collection_1.objects.link(ob_point_001)
col_collection_1.objects.link(ob_point)
col_collection_1.objects.link(ob_point_three)
col_collection_1.objects.link(ob_look_at)
col_collection_1.objects.link(ob_camera)

# ---- scene / render settings (as saved in the file)
scene.camera = ob_camera
scene.frame_start = 1; scene.frame_end = 96; scene.frame_set(0)
scene.render.engine = 'CYCLES'
scene.render.image_settings.color_mode = 'RGB'
scene.render.image_settings.compression = 0
scene.render.resolution_x = 640
scene.render.resolution_y = 480
scene.render.dither_intensity = 0.0
scene.cycles.use_denoising = False
scene.cycles.samples = 512
scene.cycles.sampling_pattern = 'TABULATED_SOBOL'
scene.cycles.use_adaptive_sampling = False
scene.cycles.use_light_tree = False
scene.cycles.blur_glossy = 0.0
scene.cycles.sample_clamp_indirect = 0.0
scene.view_settings.view_transform = 'Standard'
bpy.context.view_layer.update()
